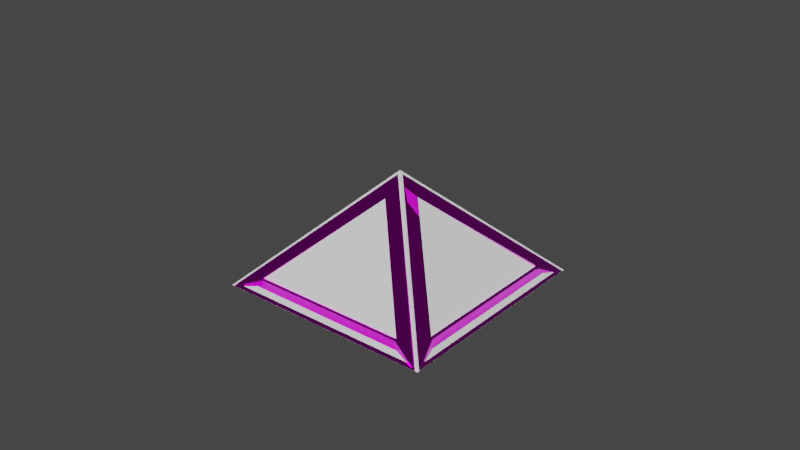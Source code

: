 # Source: DarthTriangleCommision.blend  (saved by Blender 3.2.14; exported with 4.5.12 LTS)
import bpy
from mathutils import Matrix  # noqa: F401  (used for matrix-valued properties, if any)

bpy.ops.wm.read_factory_settings(use_empty=True)
scene = bpy.context.scene
scene.name = 'TriangleBase3x3'

# ---- collections
col_seut__trianglebase3x3 = bpy.data.collections.new('SEUT (TriangleBase3x3)'); scene.collection.children.link(col_seut__trianglebase3x3)
col_main__trianglebase3x3 = bpy.data.collections.new('Main (TriangleBase3x3)'); col_seut__trianglebase3x3.children.link(col_main__trianglebase3x3)
col_collision___main__trianglebase3x3 = bpy.data.collections.new('Collision - Main (TriangleBase3x3)'); col_seut__trianglebase3x3.children.link(col_collision___main__trianglebase3x3)
col_bs1__trianglebase3x3 = bpy.data.collections.new('BS1 (TriangleBase3x3)'); col_seut__trianglebase3x3.children.link(col_bs1__trianglebase3x3)
col_bs2__trianglebase3x3 = bpy.data.collections.new('BS2 (TriangleBase3x3)'); col_seut__trianglebase3x3.children.link(col_bs2__trianglebase3x3)
col_bs3__trianglebase3x3 = bpy.data.collections.new('BS3 (TriangleBase3x3)'); col_seut__trianglebase3x3.children.link(col_bs3__trianglebase3x3)
col_lod1__trianglebase3x3 = bpy.data.collections.new('LOD1 (TriangleBase3x3)'); col_seut__trianglebase3x3.children.link(col_lod1__trianglebase3x3)
col_lod2__trianglebase3x3 = bpy.data.collections.new('LOD2 (TriangleBase3x3)'); col_seut__trianglebase3x3.children.link(col_lod2__trianglebase3x3)
col_lod3__trianglebase3x3 = bpy.data.collections.new('LOD3 (TriangleBase3x3)'); col_seut__trianglebase3x3.children.link(col_lod3__trianglebase3x3)
col_bs1_lod1__trianglebase3x3 = bpy.data.collections.new('BS1_LOD1 (TriangleBase3x3)'); col_seut__trianglebase3x3.children.link(col_bs1_lod1__trianglebase3x3)

# ---- images (referenced by path relative to the original .blend; pixels are not part of the script)
import os
ASSET_DIR = os.environ.get("B2B_ASSET_DIR", "")  # directory of the original .blend (textures are referenced by path, not embedded)
HERE = os.path.dirname(os.path.abspath(__file__))  # packed textures are extracted next to this script under _unpacked/

def load_image(name, relpath, width, height, colorspace="sRGB"):
    """Load a texture the original file referenced (path relative to the .blend, or extracted next to this script)."""
    p = next((c for c in (os.path.join(HERE, relpath), os.path.join(ASSET_DIR, relpath)) if relpath and os.path.exists(c)), "")
    if p:
        img = bpy.data.images.load(p, check_existing=True)
        img.name = name
    else:  # same state as the original file: an image datablock whose file is absent (Cycles renders it pink)
        img = bpy.data.images.new(name, width, height)
        img.source = "FILE"
        img.filepath = "//" + (relpath or name)
    img.colorspace_settings.name = colorspace
    return img
img_paintedmetalcolorable_add = load_image('PaintedMetalColorable_add', 'Assets/Textures/Models/Cubes/PaintedMetalColorable_add.TIF', 1024, 1024, 'sRGB')
img_paintedmetalcolorable_ng = load_image('PaintedMetalColorable_ng', 'Assets/Textures/Models/Cubes/PaintedMetalColorable_ng.TIF', 1024, 1024, 'sRGB')
img_paintedmetalcolorable_cm = load_image('PaintedMetalColorable_cm', 'Assets/Textures/Models/Cubes/PaintedMetalColorable_cm.TIF', 1024, 1024, 'sRGB')
img_hydrogenthrusterinjector_cm = load_image('HydrogenThrusterInjector_cm', 'Assets/Textures/Models/Cubes/HydrogenThrusterInjector_cm.TIF', 1024, 1024, 'sRGB')
img_hydrogenthrusterinjector_ng = load_image('HydrogenThrusterInjector_ng', 'Assets/Textures/Models/Cubes/HydrogenThrusterInjector_ng.TIF', 1024, 1024, 'Non-Color')
img_paintedmetalcolorable_add_001 = load_image('PaintedMetalColorable_add.001', 'Assets/Textures/Models/Cubes/PaintedMetalColorable_add.TIF', 1024, 1024, 'sRGB')
img_paintedmetalcolorable_ng_001 = load_image('PaintedMetalColorable_ng.001', 'Assets/Textures/Models/Cubes/PaintedMetalColorable_ng.TIF', 1024, 1024, 'sRGB')
img_paintedmetalcolorable_cm_001 = load_image('PaintedMetalColorable_cm.001', 'Assets/Textures/Models/Cubes/PaintedMetalColorable_cm.TIF', 1024, 1024, 'sRGB')
img_emissivespectrumatlas_add = load_image('EmissiveSpectrumAtlas_add', 'Assets/Textures/Custom/enenra/EmissiveSpectrumAtlas_add.tif', 1024, 1024, 'sRGB')
img_emissivespectrumatlas_cm = load_image('EmissiveSpectrumAtlas_cm', 'Assets/Textures/Custom/enenra/EmissiveSpectrumAtlas_cm.tif', 1024, 1024, 'sRGB')
img_emissivespectrumatlas_ng = load_image('EmissiveSpectrumAtlas_ng', 'Assets/Textures/Custom/enenra/EmissiveSpectrumAtlas_ng.tif', 1024, 1024, 'sRGB')
img_emissivespectrumatlas_add_010 = load_image('EmissiveSpectrumAtlas_add.010', 'Assets/Textures/Custom/enenra/EmissiveSpectrumAtlas_add.tif', 1024, 1024, 'sRGB')
img_emissivespectrumatlas_cm_010 = load_image('EmissiveSpectrumAtlas_cm.010', 'Assets/Textures/Custom/enenra/EmissiveSpectrumAtlas_cm.tif', 1024, 1024, 'sRGB')
img_emissivespectrumatlas_ng_010 = load_image('EmissiveSpectrumAtlas_ng.010', 'Assets/Textures/Custom/enenra/EmissiveSpectrumAtlas_ng.tif', 1024, 1024, 'sRGB')

# ---- materials (node trees are filled in below, after node groups)
mat_heavysquareplate = bpy.data.materials.new('HeavySquarePlate')
mat_heavysquareplate.use_transparency_overlap = False
mat_heavysquareplate.show_transparent_back = False
mat_heavysquareplate.use_backface_culling = True
mat_heavysquareplate.use_transparent_shadow = False
mat_hydrogenthrusterinjector = bpy.data.materials.new('HydrogenThrusterInjector')
mat_hydrogenthrusterinjector.use_backface_culling = True
mat_hydrogenthrusterinjector.use_transparent_shadow = False
mat_paintedmetal_colorable_001 = bpy.data.materials.new('PaintedMetal_Colorable.001')
mat_paintedmetal_colorable_001.use_transparency_overlap = False
mat_paintedmetal_colorable_001.show_transparent_back = False
mat_paintedmetal_colorable_001.use_backface_culling = True
mat_paintedmetal_colorable_001.use_transparent_shadow = False
mat_emissivespectrumatlas = bpy.data.materials.new('EmissiveSpectrumAtlas')
mat_emissivespectrumatlas.surface_render_method = 'BLENDED'
mat_emissivespectrumatlas.blend_method = 'BLEND'
mat_emissivespectrumatlas.use_transparency_overlap = False
mat_emissivespectrumatlas.show_transparent_back = False
mat_emissivespectrumatlas.use_backface_culling = True
mat_emissivespectrumatlas.use_transparent_shadow = False
mat_emissivespectrumatlas_003 = bpy.data.materials.new('EmissiveSpectrumAtlas.003')
mat_emissivespectrumatlas_003.surface_render_method = 'BLENDED'
mat_emissivespectrumatlas_003.blend_method = 'BLEND'
mat_emissivespectrumatlas_003.use_transparency_overlap = False
mat_emissivespectrumatlas_003.show_transparent_back = False
mat_emissivespectrumatlas_003.use_backface_culling = True
mat_emissivespectrumatlas_003.use_transparent_shadow = False

# ---- node groups
ng_seut_node_group = bpy.data.node_groups.new('SEUT Node Group', 'ShaderNodeTree')
_s = ng_seut_node_group.interface.new_socket(name='BSDF', in_out='OUTPUT', socket_type='NodeSocketShader')
_s = ng_seut_node_group.interface.new_socket(name='CM Color', in_out='INPUT', socket_type='NodeSocketColor')
_s.hide_value = True
_s = ng_seut_node_group.interface.new_socket(name='CM Alpha', in_out='INPUT', socket_type='NodeSocketColor')
_s.hide_value = True
_s = ng_seut_node_group.interface.new_socket(name='ADD Color', in_out='INPUT', socket_type='NodeSocketColor')
_s.hide_value = True
_s = ng_seut_node_group.interface.new_socket(name='ADD Alpha', in_out='INPUT', socket_type='NodeSocketColor')
_s.hide_value = True
_s = ng_seut_node_group.interface.new_socket(name='NG Color', in_out='INPUT', socket_type='NodeSocketColor')
_s.hide_value = True
_s = ng_seut_node_group.interface.new_socket(name='NG Alpha', in_out='INPUT', socket_type='NodeSocketColor')
_s.hide_value = True
_s = ng_seut_node_group.interface.new_socket(name='AM Color', in_out='INPUT', socket_type='NodeSocketColor')
_s.default_value = (1.0, 1.0, 1.0, 1.0)
_s.hide_value = True
_s = ng_seut_node_group.interface.new_socket(name='Paint Color', in_out='INPUT', socket_type='NodeSocketColor')
_s.hide_value = True
_s = ng_seut_node_group.interface.new_socket(name='TM Switch', in_out='INPUT', socket_type='NodeSocketFloat')
_s.min_value = 0.0
_s.max_value = 1.0
_s.hide_value = True
_s = ng_seut_node_group.interface.new_socket(name='Color Override', in_out='INPUT', socket_type='NodeSocketColor')
_s.hide_value = True
_s = ng_seut_node_group.interface.new_socket(name='Color Override Alpha', in_out='INPUT', socket_type='NodeSocketFloat')
_s.hide_value = True
_s = ng_seut_node_group.interface.new_socket(name='Color Overlay', in_out='INPUT', socket_type='NodeSocketColor')
_s.hide_value = True
_s = ng_seut_node_group.interface.new_socket(name='Color Overlay Alpha', in_out='INPUT', socket_type='NodeSocketFloat')
_s.hide_value = True
_s = ng_seut_node_group.interface.new_socket(name='Emission Strength', in_out='INPUT', socket_type='NodeSocketFloat')
_s.default_value = 5.0
_s.hide_value = True
_N = ng_seut_node_group.nodes; _L = ng_seut_node_group.links
n0 = _N.new('NodeGroupOutput'); n0.name = 'Group Output'; n0.location = (500, 0)
n0.label = 'Output'
n1 = _N.new('ShaderNodeBsdfPrincipled'); n1.name = 'Principled BSDF'; n1.location = (140, 0)
n1.label = 'Principled BSDF'
n1.distribution = 'GGX'
n1.subsurface_method = 'RANDOM_WALK_SKIN'
n1.inputs[3].default_value = 1.45
n2 = _N.new('ShaderNodeMix'); n2.name = 'Mix (Legacy)'; n2.location = (-280, 240)
n2.label = 'Switch Alpha'
n2.data_type = 'RGBA'
n2.clamp_result = True
n3 = _N.new('ShaderNodeMix'); n3.name = 'Mix (Legacy).001'; n3.location = (-100, 440)
n3.label = 'Switch Color'
n3.data_type = 'RGBA'
n3.clamp_result = True
n4 = _N.new('ShaderNodeMix'); n4.name = 'Mix (Legacy).002'; n4.location = (-280, 440)
n4.label = 'Color Overlay'
n4.data_type = 'RGBA'
n4.blend_type = 'OVERLAY'
n5 = _N.new('ShaderNodeMix'); n5.name = 'Mix (Legacy).003'; n5.location = (-460, 240)
n5.label = 'Color Override'
n5.data_type = 'RGBA'
n6 = _N.new('ShaderNodeMix'); n6.name = 'Mix (Legacy).004'; n6.location = (-688, 0)
n6.label = 'Add AO'
n6.data_type = 'RGBA'
n6.blend_type = 'MULTIPLY'
n6.clamp_result = True
n7 = _N.new('ShaderNodeInvert'); n7.name = 'Invert'; n7.location = (-688, -231)
n7.label = 'Gloss to Roughness'
n8 = _N.new('ShaderNodeMix'); n8.name = 'Mix (Legacy).005'; n8.location = (-688, -370)
n8.label = 'Emission Color'
n8.data_type = 'RGBA'
n9 = _N.new('ShaderNodeNormalMap'); n9.name = 'Normal Map'; n9.location = (-688, -600)
n9.label = 'Normal Map'
n10 = _N.new('ShaderNodeMath'); n10.name = 'Math'; n10.location = (-962, 0)
n10.label = 'ADD Switch'
n10.operation = 'CEIL'
n10.use_clamp = True
n10.inputs[1].default_value = 1.0
n11 = _N.new('ShaderNodeMix'); n11.name = 'Mix (Legacy).006'; n11.location = (-962, -211)
n11.label = 'Add Paint'
n11.data_type = 'RGBA'
n11.blend_type = 'COLOR'
n12 = _N.new('ShaderNodeMath'); n12.name = 'Math.001'; n12.location = (-962, -442)
n12.label = 'Emission Switch'
n12.operation = 'GREATER_THAN'
n12.use_clamp = True
n12.inputs[1].default_value = 0.1
n13 = _N.new('ShaderNodeSeparateColor'); n13.name = 'Separate RGB (Legacy)'; n13.location = (-1238, 0)
n13.label = 'Separate RGB'
n14 = _N.new('ShaderNodeMath'); n14.name = 'Math.002'; n14.location = (-460, 440)
n14.label = 'Restrict to Alpha'
n15 = _N.new('ShaderNodeInvert'); n15.name = 'Invert.001'; n15.location = (-640, 440)
n15.label = 'Invert Alpha'
n16 = _N.new('NodeGroupInput'); n16.name = 'Group Input'; n16.location = (-1512, 0)
n16.label = 'Input'
_L.new(n2.outputs[2], n1.inputs[4])
_L.new(n3.outputs[2], n1.inputs[0])
_L.new(n4.outputs[2], n3.inputs[7])
_L.new(n5.outputs[2], n4.inputs[6])
_L.new(n6.outputs[2], n5.inputs[6])
_L.new(n6.outputs[2], n3.inputs[6])
_L.new(n7.outputs[0], n1.inputs[2])
_L.new(n8.outputs[2], n1.inputs[27])
_L.new(n9.outputs[0], n1.inputs[5])
_L.new(n10.outputs[0], n6.inputs[0])
_L.new(n11.outputs[2], n6.inputs[6])
_L.new(n11.outputs[2], n8.inputs[7])
_L.new(n12.outputs[0], n8.inputs[0])
_L.new(n13.outputs[0], n6.inputs[7])
_L.new(n13.outputs[1], n12.inputs[0])
_L.new(n13.outputs[1], n8.inputs[6])
_L.new(n14.outputs[0], n4.inputs[0])
_L.new(n15.outputs[0], n14.inputs[1])
_L.new(n16.outputs[0], n11.inputs[6])
_L.new(n16.outputs[1], n1.inputs[1])
_L.new(n16.outputs[1], n2.inputs[7])
_L.new(n16.outputs[2], n13.inputs[0])
_L.new(n16.outputs[2], n10.inputs[0])
_L.new(n16.outputs[3], n11.inputs[0])
_L.new(n16.outputs[4], n9.inputs[1])
_L.new(n16.outputs[5], n7.inputs[1])
_L.new(n16.outputs[6], n2.inputs[6])
_L.new(n16.outputs[6], n15.inputs[1])
_L.new(n16.outputs[7], n11.inputs[7])
_L.new(n16.outputs[8], n3.inputs[0])
_L.new(n16.outputs[8], n2.inputs[0])
_L.new(n16.outputs[9], n5.inputs[7])
_L.new(n16.outputs[10], n5.inputs[0])
_L.new(n16.outputs[11], n4.inputs[7])
_L.new(n16.outputs[12], n14.inputs[0])
_L.new(n16.outputs[13], n1.inputs[28])
_L.new(n1.outputs[0], n0.inputs[0])
n0.is_active_output = True
ng_seut_node_group_001 = bpy.data.node_groups.new('SEUT Node Group.001', 'ShaderNodeTree')
_s = ng_seut_node_group_001.interface.new_socket(name='BSDF', in_out='OUTPUT', socket_type='NodeSocketShader')
_s = ng_seut_node_group_001.interface.new_socket(name='CM Color', in_out='INPUT', socket_type='NodeSocketColor')
_s.hide_value = True
_s = ng_seut_node_group_001.interface.new_socket(name='CM Alpha', in_out='INPUT', socket_type='NodeSocketColor')
_s.hide_value = True
_s = ng_seut_node_group_001.interface.new_socket(name='ADD Color', in_out='INPUT', socket_type='NodeSocketColor')
_s.hide_value = True
_s = ng_seut_node_group_001.interface.new_socket(name='ADD Alpha', in_out='INPUT', socket_type='NodeSocketColor')
_s.hide_value = True
_s = ng_seut_node_group_001.interface.new_socket(name='NG Color', in_out='INPUT', socket_type='NodeSocketColor')
_s.hide_value = True
_s = ng_seut_node_group_001.interface.new_socket(name='NG Alpha', in_out='INPUT', socket_type='NodeSocketColor')
_s.hide_value = True
_s = ng_seut_node_group_001.interface.new_socket(name='AM Color', in_out='INPUT', socket_type='NodeSocketColor')
_s.default_value = (1.0, 1.0, 1.0, 1.0)
_s.hide_value = True
_s = ng_seut_node_group_001.interface.new_socket(name='Paint Color', in_out='INPUT', socket_type='NodeSocketColor')
_s.hide_value = True
_s = ng_seut_node_group_001.interface.new_socket(name='TM Switch', in_out='INPUT', socket_type='NodeSocketFloat')
_s.min_value = 0.0
_s.max_value = 1.0
_s.hide_value = True
_s = ng_seut_node_group_001.interface.new_socket(name='Color Override', in_out='INPUT', socket_type='NodeSocketColor')
_s.hide_value = True
_s = ng_seut_node_group_001.interface.new_socket(name='Color Override Alpha', in_out='INPUT', socket_type='NodeSocketFloat')
_s.hide_value = True
_s = ng_seut_node_group_001.interface.new_socket(name='Color Overlay', in_out='INPUT', socket_type='NodeSocketColor')
_s.hide_value = True
_s = ng_seut_node_group_001.interface.new_socket(name='Color Overlay Alpha', in_out='INPUT', socket_type='NodeSocketFloat')
_s.hide_value = True
_s = ng_seut_node_group_001.interface.new_socket(name='Emission Strength', in_out='INPUT', socket_type='NodeSocketFloat')
_s.default_value = 5.0
_s.hide_value = True
_N = ng_seut_node_group_001.nodes; _L = ng_seut_node_group_001.links
n0 = _N.new('NodeGroupOutput'); n0.name = 'Group Output'; n0.location = (500, 0)
n0.label = 'Output'
n1 = _N.new('ShaderNodeBsdfPrincipled'); n1.name = 'Principled BSDF'; n1.location = (140, 0)
n1.label = 'Principled BSDF'
n1.distribution = 'GGX'
n1.subsurface_method = 'RANDOM_WALK_SKIN'
n1.inputs[3].default_value = 1.45
n2 = _N.new('ShaderNodeMix'); n2.name = 'Mix (Legacy)'; n2.location = (-280, 240)
n2.label = 'Switch Alpha'
n2.data_type = 'RGBA'
n2.clamp_result = True
n3 = _N.new('ShaderNodeMix'); n3.name = 'Mix (Legacy).001'; n3.location = (-100, 440)
n3.label = 'Switch Color'
n3.data_type = 'RGBA'
n3.clamp_result = True
n4 = _N.new('ShaderNodeMix'); n4.name = 'Mix (Legacy).002'; n4.location = (-280, 440)
n4.label = 'Color Overlay'
n4.data_type = 'RGBA'
n4.blend_type = 'OVERLAY'
n5 = _N.new('ShaderNodeMix'); n5.name = 'Mix (Legacy).003'; n5.location = (-460, 240)
n5.label = 'Color Override'
n5.data_type = 'RGBA'
n6 = _N.new('ShaderNodeMix'); n6.name = 'Mix (Legacy).004'; n6.location = (-688, 0)
n6.label = 'Add AO'
n6.data_type = 'RGBA'
n6.blend_type = 'MULTIPLY'
n6.clamp_result = True
n7 = _N.new('ShaderNodeInvert'); n7.name = 'Invert'; n7.location = (-688, -231)
n7.label = 'Gloss to Roughness'
n8 = _N.new('ShaderNodeMix'); n8.name = 'Mix (Legacy).005'; n8.location = (-688, -370)
n8.label = 'Emission Color'
n8.data_type = 'RGBA'
n9 = _N.new('ShaderNodeNormalMap'); n9.name = 'Normal Map'; n9.location = (-688, -600)
n9.label = 'Normal Map'
n10 = _N.new('ShaderNodeMath'); n10.name = 'Math'; n10.location = (-962, 0)
n10.label = 'ADD Switch'
n10.operation = 'CEIL'
n10.use_clamp = True
n10.inputs[1].default_value = 1.0
n11 = _N.new('ShaderNodeMix'); n11.name = 'Mix (Legacy).006'; n11.location = (-962, -211)
n11.label = 'Add Paint'
n11.data_type = 'RGBA'
n11.blend_type = 'COLOR'
n12 = _N.new('ShaderNodeMath'); n12.name = 'Math.001'; n12.location = (-962, -442)
n12.label = 'Emission Switch'
n12.operation = 'GREATER_THAN'
n12.use_clamp = True
n12.inputs[1].default_value = 0.1
n13 = _N.new('ShaderNodeSeparateColor'); n13.name = 'Separate RGB (Legacy)'; n13.location = (-1238, 0)
n13.label = 'Separate RGB'
n14 = _N.new('ShaderNodeMath'); n14.name = 'Math.002'; n14.location = (-460, 440)
n14.label = 'Restrict to Alpha'
n15 = _N.new('ShaderNodeInvert'); n15.name = 'Invert.001'; n15.location = (-640, 440)
n15.label = 'Invert Alpha'
n16 = _N.new('NodeGroupInput'); n16.name = 'Group Input'; n16.location = (-1512, 0)
n16.label = 'Input'
_L.new(n2.outputs[2], n1.inputs[4])
_L.new(n3.outputs[2], n1.inputs[0])
_L.new(n4.outputs[2], n3.inputs[7])
_L.new(n5.outputs[2], n4.inputs[6])
_L.new(n6.outputs[2], n5.inputs[6])
_L.new(n6.outputs[2], n3.inputs[6])
_L.new(n7.outputs[0], n1.inputs[2])
_L.new(n8.outputs[2], n1.inputs[27])
_L.new(n9.outputs[0], n1.inputs[5])
_L.new(n10.outputs[0], n6.inputs[0])
_L.new(n11.outputs[2], n6.inputs[6])
_L.new(n11.outputs[2], n8.inputs[7])
_L.new(n12.outputs[0], n8.inputs[0])
_L.new(n13.outputs[0], n6.inputs[7])
_L.new(n13.outputs[1], n12.inputs[0])
_L.new(n13.outputs[1], n8.inputs[6])
_L.new(n14.outputs[0], n4.inputs[0])
_L.new(n15.outputs[0], n14.inputs[1])
_L.new(n16.outputs[0], n11.inputs[6])
_L.new(n16.outputs[1], n1.inputs[1])
_L.new(n16.outputs[1], n2.inputs[7])
_L.new(n16.outputs[2], n13.inputs[0])
_L.new(n16.outputs[2], n10.inputs[0])
_L.new(n16.outputs[3], n11.inputs[0])
_L.new(n16.outputs[4], n9.inputs[1])
_L.new(n16.outputs[5], n7.inputs[1])
_L.new(n16.outputs[6], n2.inputs[6])
_L.new(n16.outputs[6], n15.inputs[1])
_L.new(n16.outputs[7], n11.inputs[7])
_L.new(n16.outputs[8], n3.inputs[0])
_L.new(n16.outputs[8], n2.inputs[0])
_L.new(n16.outputs[9], n5.inputs[7])
_L.new(n16.outputs[10], n5.inputs[0])
_L.new(n16.outputs[11], n4.inputs[7])
_L.new(n16.outputs[12], n14.inputs[0])
_L.new(n16.outputs[13], n1.inputs[28])
_L.new(n1.outputs[0], n0.inputs[0])
n0.is_active_output = True
ng_seut_node_group_012 = bpy.data.node_groups.new('SEUT Node Group.012', 'ShaderNodeTree')
_s = ng_seut_node_group_012.interface.new_socket(name='BSDF', in_out='OUTPUT', socket_type='NodeSocketShader')
_s = ng_seut_node_group_012.interface.new_socket(name='CM Color', in_out='INPUT', socket_type='NodeSocketColor')
_s.hide_value = True
_s = ng_seut_node_group_012.interface.new_socket(name='CM Alpha', in_out='INPUT', socket_type='NodeSocketColor')
_s.hide_value = True
_s = ng_seut_node_group_012.interface.new_socket(name='ADD Color', in_out='INPUT', socket_type='NodeSocketColor')
_s.hide_value = True
_s = ng_seut_node_group_012.interface.new_socket(name='ADD Alpha', in_out='INPUT', socket_type='NodeSocketColor')
_s.hide_value = True
_s = ng_seut_node_group_012.interface.new_socket(name='NG Color', in_out='INPUT', socket_type='NodeSocketColor')
_s.hide_value = True
_s = ng_seut_node_group_012.interface.new_socket(name='NG Alpha', in_out='INPUT', socket_type='NodeSocketColor')
_s.hide_value = True
_s = ng_seut_node_group_012.interface.new_socket(name='AM Color', in_out='INPUT', socket_type='NodeSocketColor')
_s.default_value = (1.0, 1.0, 1.0, 1.0)
_s.hide_value = True
_s = ng_seut_node_group_012.interface.new_socket(name='Paint Color', in_out='INPUT', socket_type='NodeSocketColor')
_s.hide_value = True
_s = ng_seut_node_group_012.interface.new_socket(name='TM Switch', in_out='INPUT', socket_type='NodeSocketFloat')
_s.min_value = 0.0
_s.max_value = 1.0
_s.hide_value = True
_s = ng_seut_node_group_012.interface.new_socket(name='Color Override', in_out='INPUT', socket_type='NodeSocketColor')
_s.hide_value = True
_s = ng_seut_node_group_012.interface.new_socket(name='Color Override Alpha', in_out='INPUT', socket_type='NodeSocketFloat')
_s.hide_value = True
_s = ng_seut_node_group_012.interface.new_socket(name='Color Overlay', in_out='INPUT', socket_type='NodeSocketColor')
_s.hide_value = True
_s = ng_seut_node_group_012.interface.new_socket(name='Color Overlay Alpha', in_out='INPUT', socket_type='NodeSocketFloat')
_s.hide_value = True
_s = ng_seut_node_group_012.interface.new_socket(name='Emission Strength', in_out='INPUT', socket_type='NodeSocketFloat')
_s.default_value = 5.0
_s.hide_value = True
_N = ng_seut_node_group_012.nodes; _L = ng_seut_node_group_012.links
n0 = _N.new('NodeGroupOutput'); n0.name = 'Group Output'; n0.location = (500, 0)
n0.label = 'Output'
n1 = _N.new('ShaderNodeBsdfPrincipled'); n1.name = 'Principled BSDF'; n1.location = (140, 0)
n1.label = 'Principled BSDF'
n1.distribution = 'GGX'
n1.subsurface_method = 'RANDOM_WALK_SKIN'
n1.inputs[3].default_value = 1.45
n2 = _N.new('ShaderNodeMix'); n2.name = 'Mix (Legacy)'; n2.location = (-280, 240)
n2.label = 'Switch Alpha'
n2.data_type = 'RGBA'
n2.clamp_result = True
n3 = _N.new('ShaderNodeMix'); n3.name = 'Mix (Legacy).001'; n3.location = (-100, 440)
n3.label = 'Switch Color'
n3.data_type = 'RGBA'
n3.clamp_result = True
n4 = _N.new('ShaderNodeMix'); n4.name = 'Mix (Legacy).002'; n4.location = (-280, 440)
n4.label = 'Color Overlay'
n4.data_type = 'RGBA'
n4.blend_type = 'OVERLAY'
n5 = _N.new('ShaderNodeMix'); n5.name = 'Mix (Legacy).003'; n5.location = (-460, 240)
n5.label = 'Color Override'
n5.data_type = 'RGBA'
n6 = _N.new('ShaderNodeMix'); n6.name = 'Mix (Legacy).004'; n6.location = (-688, 0)
n6.label = 'Add AO'
n6.data_type = 'RGBA'
n6.blend_type = 'MULTIPLY'
n6.clamp_result = True
n7 = _N.new('ShaderNodeInvert'); n7.name = 'Invert'; n7.location = (-688, -231)
n7.label = 'Gloss to Roughness'
n8 = _N.new('ShaderNodeMix'); n8.name = 'Mix (Legacy).005'; n8.location = (-688, -370)
n8.label = 'Emission Color'
n8.data_type = 'RGBA'
n9 = _N.new('ShaderNodeNormalMap'); n9.name = 'Normal Map'; n9.location = (-688, -600)
n9.label = 'Normal Map'
n10 = _N.new('ShaderNodeMath'); n10.name = 'Math'; n10.location = (-962, 0)
n10.label = 'ADD Switch'
n10.operation = 'CEIL'
n10.use_clamp = True
n10.inputs[1].default_value = 1.0
n11 = _N.new('ShaderNodeMix'); n11.name = 'Mix (Legacy).006'; n11.location = (-962, -211)
n11.label = 'Add Paint'
n11.data_type = 'RGBA'
n11.blend_type = 'COLOR'
n12 = _N.new('ShaderNodeMath'); n12.name = 'Math.001'; n12.location = (-962, -442)
n12.label = 'Emission Switch'
n12.operation = 'GREATER_THAN'
n12.use_clamp = True
n12.inputs[1].default_value = 0.1
n13 = _N.new('ShaderNodeSeparateColor'); n13.name = 'Separate RGB (Legacy)'; n13.location = (-1238, 0)
n13.label = 'Separate RGB'
n14 = _N.new('ShaderNodeMath'); n14.name = 'Math.002'; n14.location = (-460, 440)
n14.label = 'Restrict to Alpha'
n15 = _N.new('ShaderNodeInvert'); n15.name = 'Invert.001'; n15.location = (-640, 440)
n15.label = 'Invert Alpha'
n16 = _N.new('NodeGroupInput'); n16.name = 'Group Input'; n16.location = (-1512, 0)
n16.label = 'Input'
_L.new(n2.outputs[2], n1.inputs[4])
_L.new(n3.outputs[2], n1.inputs[0])
_L.new(n4.outputs[2], n3.inputs[7])
_L.new(n5.outputs[2], n4.inputs[6])
_L.new(n6.outputs[2], n5.inputs[6])
_L.new(n6.outputs[2], n3.inputs[6])
_L.new(n7.outputs[0], n1.inputs[2])
_L.new(n8.outputs[2], n1.inputs[27])
_L.new(n9.outputs[0], n1.inputs[5])
_L.new(n10.outputs[0], n6.inputs[0])
_L.new(n11.outputs[2], n6.inputs[6])
_L.new(n11.outputs[2], n8.inputs[7])
_L.new(n12.outputs[0], n8.inputs[0])
_L.new(n13.outputs[0], n6.inputs[7])
_L.new(n13.outputs[1], n12.inputs[0])
_L.new(n13.outputs[1], n8.inputs[6])
_L.new(n14.outputs[0], n4.inputs[0])
_L.new(n15.outputs[0], n14.inputs[1])
_L.new(n16.outputs[0], n11.inputs[6])
_L.new(n16.outputs[1], n1.inputs[1])
_L.new(n16.outputs[1], n2.inputs[7])
_L.new(n16.outputs[2], n13.inputs[0])
_L.new(n16.outputs[2], n10.inputs[0])
_L.new(n16.outputs[3], n11.inputs[0])
_L.new(n16.outputs[4], n9.inputs[1])
_L.new(n16.outputs[5], n7.inputs[1])
_L.new(n16.outputs[6], n2.inputs[6])
_L.new(n16.outputs[6], n15.inputs[1])
_L.new(n16.outputs[7], n11.inputs[7])
_L.new(n16.outputs[8], n3.inputs[0])
_L.new(n16.outputs[8], n2.inputs[0])
_L.new(n16.outputs[9], n5.inputs[7])
_L.new(n16.outputs[10], n5.inputs[0])
_L.new(n16.outputs[11], n4.inputs[7])
_L.new(n16.outputs[12], n14.inputs[0])
_L.new(n16.outputs[13], n1.inputs[28])
_L.new(n1.outputs[0], n0.inputs[0])
n0.is_active_output = True

# ---- material node trees
mat_heavysquareplate.use_nodes = True; mat_heavysquareplate.node_tree.nodes.clear()
_N = mat_heavysquareplate.node_tree.nodes; _L = mat_heavysquareplate.node_tree.links
n0 = _N.new('ShaderNodeOutputMaterial'); n0.name = 'Material Output.001'; n0.location = (250, 173)
n1 = _N.new('ShaderNodeTexImage'); n1.name = 'ADD'; n1.location = (-420, 120)
n1.label = 'ADD'
n1.image = img_paintedmetalcolorable_add
n2 = _N.new('ShaderNodeTexImage'); n2.name = 'NG'; n2.location = (-420, -140)
n2.label = 'NG'
n2.image = img_paintedmetalcolorable_ng
n3 = _N.new('ShaderNodeGroup'); n3.name = 'SEUT_NODE_GROUP'; n3.location = (-25, 173)
n3.node_tree = ng_seut_node_group
n3.inputs[6].default_value = (1.0, 1.0, 1.0, 1.0)
n3.inputs[8].default_value = 0.0
n3.inputs[9].default_value = (0.0, 0.0, 0.0, 1.0)
n3.inputs[10].default_value = 0.0
n3.inputs[11].default_value = (0.0, 0.0, 0.0, 1.0)
n3.inputs[12].default_value = 0.0
n3.inputs[13].default_value = 0.0
n4 = _N.new('ShaderNodeRGB'); n4.name = 'Paint Color'; n4.location = (-320, -660)
n4.label = 'Paint Color'
n4.outputs[0].default_value = (0.5, 0.5, 0.5, 1.0)
n5 = _N.new('ShaderNodeTexImage'); n5.name = 'CM'; n5.location = (-420, 380)
n5.label = 'CM'
n5.image = img_paintedmetalcolorable_cm
_L.new(n5.outputs[0], n3.inputs[0])
_L.new(n5.outputs[1], n3.inputs[1])
_L.new(n2.outputs[0], n3.inputs[4])
_L.new(n2.outputs[1], n3.inputs[5])
_L.new(n1.outputs[0], n3.inputs[2])
_L.new(n1.outputs[1], n3.inputs[3])
_L.new(n4.outputs[0], n3.inputs[7])
_L.new(n3.outputs[0], n0.inputs[0])
n0.is_active_output = True
mat_hydrogenthrusterinjector.use_nodes = True; mat_hydrogenthrusterinjector.node_tree.nodes.clear()
_N = mat_hydrogenthrusterinjector.node_tree.nodes; _L = mat_hydrogenthrusterinjector.node_tree.links
n0 = _N.new('ShaderNodeGroup'); n0.name = 'SEUT_NODE_GROUP'; n0.location = (-25, 173)
n0.node_tree = ng_seut_node_group
n0.inputs[2].default_value = (0.0, 0.0, 0.0, 1.0)
n0.inputs[3].default_value = (0.0, 0.0, 0.0, 1.0)
n0.inputs[6].default_value = (1.0, 1.0, 1.0, 1.0)
n0.inputs[8].default_value = 0.0
n0.inputs[9].default_value = (0.0, 0.0, 0.0, 1.0)
n0.inputs[10].default_value = 0.0
n0.inputs[11].default_value = (0.0, 0.0, 0.0, 1.0)
n0.inputs[12].default_value = 0.0
n0.inputs[13].default_value = 0.0
n1 = _N.new('ShaderNodeTexImage'); n1.name = 'CM'; n1.location = (-420, 380)
n1.label = 'CM'
n1.image = img_hydrogenthrusterinjector_cm
n2 = _N.new('ShaderNodeTexImage'); n2.name = 'NG'; n2.location = (-420, -140)
n2.label = 'NG'
n2.image = img_hydrogenthrusterinjector_ng
n3 = _N.new('ShaderNodeRGB'); n3.name = 'Paint Color'; n3.location = (-320, -660)
n3.label = 'Paint Color'
n3.outputs[0].default_value = (0.5, 0.5, 0.5, 1.0)
n4 = _N.new('ShaderNodeOutputMaterial'); n4.name = 'Material Output'; n4.location = (250, 173)
_L.new(n1.outputs[0], n0.inputs[0])
_L.new(n1.outputs[1], n0.inputs[1])
_L.new(n2.outputs[0], n0.inputs[4])
_L.new(n2.outputs[1], n0.inputs[5])
_L.new(n3.outputs[0], n0.inputs[7])
_L.new(n0.outputs[0], n4.inputs[0])
n4.is_active_output = True
mat_paintedmetal_colorable_001.use_nodes = True; mat_paintedmetal_colorable_001.node_tree.nodes.clear()
_N = mat_paintedmetal_colorable_001.node_tree.nodes; _L = mat_paintedmetal_colorable_001.node_tree.links
n0 = _N.new('ShaderNodeOutputMaterial'); n0.name = 'Material Output.001'; n0.location = (250, 173)
n1 = _N.new('ShaderNodeTexImage'); n1.name = 'ADD'; n1.location = (-420, 120)
n1.label = 'ADD'
n1.image = img_paintedmetalcolorable_add_001
n2 = _N.new('ShaderNodeTexImage'); n2.name = 'NG'; n2.location = (-420, -140)
n2.label = 'NG'
n2.image = img_paintedmetalcolorable_ng_001
n3 = _N.new('ShaderNodeGroup'); n3.name = 'SEUT_NODE_GROUP'; n3.location = (-25, 173)
n3.node_tree = ng_seut_node_group_001
n3.inputs[6].default_value = (1.0, 1.0, 1.0, 1.0)
n3.inputs[8].default_value = 0.0
n3.inputs[9].default_value = (0.0, 0.0, 0.0, 1.0)
n3.inputs[10].default_value = 0.0
n3.inputs[11].default_value = (0.0, 0.0, 0.0, 1.0)
n3.inputs[12].default_value = 0.0
n3.inputs[13].default_value = 0.0
n4 = _N.new('ShaderNodeRGB'); n4.name = 'Paint Color'; n4.location = (-320, -660)
n4.label = 'Paint Color'
n4.outputs[0].default_value = (0.5, 0.5, 0.5, 1.0)
n5 = _N.new('ShaderNodeTexImage'); n5.name = 'CM'; n5.location = (-420, 380)
n5.label = 'CM'
n5.image = img_paintedmetalcolorable_cm_001
_L.new(n5.outputs[0], n3.inputs[0])
_L.new(n5.outputs[1], n3.inputs[1])
_L.new(n2.outputs[0], n3.inputs[4])
_L.new(n2.outputs[1], n3.inputs[5])
_L.new(n1.outputs[0], n3.inputs[2])
_L.new(n1.outputs[1], n3.inputs[3])
_L.new(n4.outputs[0], n3.inputs[7])
_L.new(n3.outputs[0], n0.inputs[0])
n0.is_active_output = True
mat_emissivespectrumatlas.use_nodes = True; mat_emissivespectrumatlas.node_tree.nodes.clear()
_N = mat_emissivespectrumatlas.node_tree.nodes; _L = mat_emissivespectrumatlas.node_tree.links
n0 = _N.new('ShaderNodeOutputMaterial'); n0.name = 'Material Output.001'; n0.location = (250, 173)
n1 = _N.new('ShaderNodeTexImage'); n1.name = 'ADD'; n1.location = (-420, 120)
n1.label = 'ADD'
n1.image = img_emissivespectrumatlas_add
n2 = _N.new('ShaderNodeTexImage'); n2.name = 'CM'; n2.location = (-420, 380)
n2.label = 'CM'
n2.image = img_emissivespectrumatlas_cm
n3 = _N.new('ShaderNodeGroup'); n3.name = 'Group'; n3.location = (0, 260)
n3.node_tree = ng_seut_node_group
n3.inputs[6].default_value = (1.0, 1.0, 1.0, 1.0)
n3.inputs[8].default_value = 0.0
n3.inputs[9].default_value = (0.0, 0.0, 0.0, 1.0)
n3.inputs[10].default_value = 0.0
n3.inputs[11].default_value = (0.0, 0.0, 0.0, 1.0)
n3.inputs[12].default_value = 0.0
n3.inputs[13].default_value = 5.0
n4 = _N.new('ShaderNodeTexImage'); n4.name = 'NG'; n4.location = (-420, -140)
n4.label = 'NG'
n4.image = img_emissivespectrumatlas_ng
n5 = _N.new('ShaderNodeRGB'); n5.name = 'Paint Color'; n5.location = (-320, -660)
n5.label = 'Paint Color'
n5.outputs[0].default_value = (0.5, 0.5, 0.5, 1.0)
_L.new(n2.outputs[0], n3.inputs[0])
_L.new(n2.outputs[1], n3.inputs[1])
_L.new(n1.outputs[0], n3.inputs[2])
_L.new(n1.outputs[1], n3.inputs[3])
_L.new(n4.outputs[0], n3.inputs[4])
_L.new(n4.outputs[1], n3.inputs[5])
_L.new(n5.outputs[0], n3.inputs[7])
_L.new(n3.outputs[0], n0.inputs[0])
n0.is_active_output = True
mat_emissivespectrumatlas_003.use_nodes = True; mat_emissivespectrumatlas_003.node_tree.nodes.clear()
_N = mat_emissivespectrumatlas_003.node_tree.nodes; _L = mat_emissivespectrumatlas_003.node_tree.links
n0 = _N.new('ShaderNodeOutputMaterial'); n0.name = 'Material Output.001'; n0.location = (250, 173)
n1 = _N.new('ShaderNodeTexImage'); n1.name = 'ADD'; n1.location = (-420, 120)
n1.label = 'ADD'
n1.image = img_emissivespectrumatlas_add_010
n2 = _N.new('ShaderNodeTexImage'); n2.name = 'CM'; n2.location = (-420, 380)
n2.label = 'CM'
n2.image = img_emissivespectrumatlas_cm_010
n3 = _N.new('ShaderNodeGroup'); n3.name = 'Group'; n3.location = (0, 260)
n3.node_tree = ng_seut_node_group_012
n3.inputs[6].default_value = (1.0, 1.0, 1.0, 1.0)
n3.inputs[8].default_value = 0.0
n3.inputs[9].default_value = (0.0, 0.0, 0.0, 1.0)
n3.inputs[10].default_value = 0.0
n3.inputs[11].default_value = (0.0, 0.0, 0.0, 1.0)
n3.inputs[12].default_value = 0.0
n3.inputs[13].default_value = 5.0
n4 = _N.new('ShaderNodeTexImage'); n4.name = 'NG'; n4.location = (-420, -140)
n4.label = 'NG'
n4.image = img_emissivespectrumatlas_ng_010
n5 = _N.new('ShaderNodeRGB'); n5.name = 'Paint Color'; n5.location = (-320, -660)
n5.label = 'Paint Color'
n5.outputs[0].default_value = (0.5, 0.5, 0.5, 1.0)
_L.new(n2.outputs[0], n3.inputs[0])
_L.new(n2.outputs[1], n3.inputs[1])
_L.new(n1.outputs[0], n3.inputs[2])
_L.new(n1.outputs[1], n3.inputs[3])
_L.new(n4.outputs[0], n3.inputs[4])
_L.new(n4.outputs[1], n3.inputs[5])
_L.new(n5.outputs[0], n3.inputs[7])
_L.new(n3.outputs[0], n0.inputs[0])
n0.is_active_output = True

# ---- world
world_world_001 = bpy.data.worlds.new('World.001'); scene.world = world_world_001
world_world_001.use_nodes = True; world_world_001.node_tree.nodes.clear()
_N = world_world_001.node_tree.nodes; _L = world_world_001.node_tree.links
n0 = _N.new('ShaderNodeOutputWorld'); n0.name = 'World Output'; n0.location = (300, 300)
n1 = _N.new('ShaderNodeBackground'); n1.name = 'Background'; n1.location = (10, 300)
n1.inputs[0].default_value = (0.05088, 0.05088, 0.05088, 1.0)
_L.new(n1.outputs[0], n0.inputs[0])
n0.is_active_output = True
world_world_001.color = (0.05088, 0.05088, 0.05088)
world_world_001.use_sun_shadow = False
world_world_001.sun_shadow_jitter_overblur = 0.0

# ---- meshes
me_cone_006 = bpy.data.meshes.new('Cone.006')
me_cone_006.from_pydata([(-0.2337, -2.033, -0.6037), (-0.2337, -0.2337, 1.124), (-2.033, -0.2337, -0.6037), (0.2337, -0.2337, 1.124), (0.2337, -2.033, -0.6037), (2.033, -0.2337, -0.6037), (0.2337, 0.2337, 1.124), (2.033, 0.2337, -0.6037), (0.2337, 2.033, -0.6037), (-0.2337, 0.2337, 1.124), (-0.2337, 2.033, -0.6037), (-2.033, 0.2337, -0.6037), (-0.03952, 2.421, -0.8571), (0.03952, 2.421, -0.8571), (0.03114, 2.469, -0.9086), (-0.03114, 2.469, -0.9086), (2.421, 0.03952, -0.8571), (2.421, -0.03952, -0.8571), (2.469, -0.03114, -0.9086), (2.469, 0.03114, -0.9086), (-0.03114, -2.469, -0.9086), (0.03114, -2.469, -0.9086), (-2.421, -0.03952, -0.8571), (-2.421, 0.03952, -0.8571), (-2.469, 0.03114, -0.9086), (-2.469, -0.03114, -0.9086), (-0.03596, 0.03596, 1.519), (-0.03596, -0.03596, 1.519), (0.03596, 0.03596, 1.519), (0.03596, -0.03596, 1.519), (-0.03952, -2.421, -0.8571), (0.03952, -2.421, -0.8571), (-0.06358, 2.414, -0.8788), (-2.414, 0.06358, -0.8788), (-2.036, 0.2518, -0.6321), (-0.2518, 2.036, -0.6321), (0.06358, -2.414, -0.8788), (2.414, -0.06358, -0.8788), (2.036, -0.2518, -0.6321), (0.2518, -2.036, -0.6321), (-2.414, -0.06358, -0.8788), (-0.06358, -2.414, -0.8788), (-0.2518, -2.036, -0.6321), (-2.036, -0.2518, -0.6321), (2.414, 0.06358, -0.8788), (0.06358, 2.414, -0.8788), (0.2518, 2.036, -0.6321), (2.036, 0.2518, -0.6321), (-0.2042, 2.192, -0.8177), (-2.192, 0.2042, -0.8177), (-2.032, 0.284, -0.7131), (-0.284, 2.032, -0.7131), (0.2042, -2.192, -0.8177), (2.192, -0.2042, -0.8177), (2.032, -0.284, -0.7131), (0.284, -2.032, -0.7131), (-2.192, -0.2042, -0.8177), (-0.2042, -2.192, -0.8177), (-0.284, -2.032, -0.7131), (-2.032, -0.284, -0.7131), (2.192, 0.2042, -0.8177), (0.2042, 2.192, -0.8177), (0.284, 2.032, -0.7131), (2.032, 0.284, -0.7131), (-0.01143, -1.815, -0.7738), (0.01678, -1.816, -0.7737), (0.01866, -1.786, -0.7846), (-0.01311, -1.786, -0.7846), (-0.01303, -0.01303, 0.9059), (-0.01303, 0.01303, 0.9059), (0.01303, 0.01303, 0.9059), (0.01303, -0.01303, 0.9059), (1.816, -0.01411, -0.7737), (1.816, 0.01411, -0.7737), (1.786, 0.01589, -0.7846), (1.786, -0.0159, -0.7846), (0.01411, 1.816, -0.7737), (-0.01411, 1.816, -0.7737), (-0.0159, 1.786, -0.7846), (0.01589, 1.786, -0.7846), (-1.816, 0.01678, -0.7737), (-1.815, -0.01143, -0.7738), (-1.786, -0.01311, -0.7846), (-1.786, 0.01866, -0.7846)], [], [(48, 49, 50, 51), (27, 22, 2, 1), (29, 31, 4, 3), (30, 27, 1, 0), (26, 9, 11, 23), (52, 53, 54, 55), (26, 12, 10, 9), (29, 3, 5, 17), (28, 16, 7, 6), (28, 6, 8, 13), (15, 14, 19, 18, 21, 20, 25, 24), (1, 2, 81, 68), (9, 10, 77, 69), (3, 4, 65, 71), (0, 1, 68, 64), (2, 0, 64, 67, 82, 81), (8, 6, 70, 76), (7, 8, 76, 79, 74, 73), (10, 11, 80, 83, 78, 77), (6, 7, 73, 70), (11, 9, 69, 80), (5, 3, 71, 72), (4, 5, 72, 75, 66, 65), (56, 57, 58, 59), (12, 13, 14, 15), (16, 17, 18, 19), (31, 30, 20, 21), (22, 23, 24, 25), (26, 27, 29, 28), (12, 26, 28, 13), (16, 28, 29, 17), (22, 27, 26, 23), (31, 29, 27, 30), (60, 61, 62, 63), (12, 15, 32), (15, 24, 33, 32), (24, 23, 33), (23, 11, 34, 33), (11, 10, 35, 34), (10, 12, 32, 35), (31, 21, 36), (21, 18, 37, 36), (18, 17, 37), (17, 5, 38, 37), (5, 4, 39, 38), (4, 31, 36, 39), (22, 25, 40), (25, 20, 41, 40), (20, 30, 41), (30, 0, 42, 41), (0, 2, 43, 42), (2, 22, 40, 43), (16, 19, 44), (19, 14, 45, 44), (14, 13, 45), (13, 8, 46, 45), (8, 7, 47, 46), (7, 16, 44, 47), (32, 33, 49, 48), (33, 34, 50, 49), (34, 35, 51, 50), (35, 32, 48, 51), (36, 37, 53, 52), (37, 38, 54, 53), (38, 39, 55, 54), (39, 36, 52, 55), (40, 41, 57, 56), (41, 42, 58, 57), (42, 43, 59, 58), (43, 40, 56, 59), (44, 45, 61, 60), (45, 46, 62, 61), (46, 47, 63, 62), (47, 44, 60, 63), (64, 65, 66, 67), (68, 69, 70, 71), (72, 73, 74, 75), (76, 77, 78, 79), (80, 81, 82, 83), (64, 68, 71, 65), (80, 69, 68, 81), (72, 71, 70, 73), (76, 70, 69, 77), (75, 74, 79, 78, 83, 82, 67, 66)])
me_cone_006.polygons.foreach_set('material_index', [1, 0, 0, 0, 0, 1, 0, 0, 0, 0, 0, 0, 0, 0, 0, 0, 0, 0, 0, 0, 0, 0, 0, 1, 0, 0, 0, 0, 0, 0, 0, 0, 0, 1, 0, 0, 0, 0, 0, 0, 0, 0, 0, 0, 0, 0, 0, 0, 0, 0, 0, 0, 0, 0, 0, 0, 0, 0, 0, 0, 0, 0, 0, 0, 0, 0, 0, 0, 0, 0, 0, 0, 0, 0, 0, 0, 0, 0, 0, 0, 0, 0, 0, 0])
_uv = me_cone_006.uv_layers.new(name='UVMap')
_uv.uv.foreach_set('vector', [0.3481, 0.9978, -0.04541, 0.7628, -0.02611, 0.8024, 0.32, 1.009, 0.4982, 0.4982, 0.3789, 0.498, 0.3984, 0.4883, 0.4883, 0.4883, 0.5018, 0.4982, 0.502, 0.3789, 0.5117, 0.3984, 0.5117, 0.4883, 0.498, 0.3789, 0.4982, 0.4982, 0.4883, 0.4883, 0.4883, 0.3984, 0.4982, 0.5018, 0.4883, 0.5117, 0.3984, 0.5117, 0.3789, 0.502, -0.0389, 0.7667, 0.3547, 1.002, 0.3106, 1.003, -0.03546, 0.7968, 0.4982, 0.5018, 0.498, 0.621, 0.4883, 0.6016, 0.4883, 0.5117, 0.5018, 0.4982, 0.5117, 0.4883, 0.6016, 0.4883, 0.621, 0.498, 0.5018, 0.5018, 0.621, 0.502, 0.6016, 0.5117, 0.5117, 0.5117, 0.5018, 0.5018, 0.5117, 0.5117, 0.5117, 0.6016, 0.502, 0.621, 0.5345, 0.5354, 0.5354, 0.5345, 0.5354, 0.4655, 0.5345, 0.4646, 0.4655, 0.4646, 0.4646, 0.4655, 0.4646, 0.5345, 0.4655, 0.5354, 0.4883, 0.5779, 0.3984, 0.4915, 0.4092, 0.483, 0.4993, 0.567, 0.5117, 0.5779, 0.6016, 0.4915, 0.5908, 0.483, 0.5006, 0.567, 0.4883, 0.5779, 0.3984, 0.4915, 0.4092, 0.483, 0.4993, 0.567, 0.3984, 0.4915, 0.4883, 0.5779, 0.4993, 0.567, 0.4092, 0.483, 0.3984, 0.4883, 0.4883, 0.3984, 0.4994, 0.4092, 0.4993, 0.4107, 0.4107, 0.4993, 0.4092, 0.4994, 0.6016, 0.4915, 0.5117, 0.5779, 0.5006, 0.567, 0.5908, 0.483, 0.6016, 0.5117, 0.5117, 0.6016, 0.5007, 0.5908, 0.5008, 0.5893, 0.5893, 0.5008, 0.5908, 0.5007, 0.4883, 0.6016, 0.3984, 0.5117, 0.4092, 0.5008, 0.4107, 0.5009, 0.4992, 0.5893, 0.4993, 0.5908, 0.5117, 0.5779, 0.6016, 0.4915, 0.5908, 0.483, 0.5006, 0.567, 0.3984, 0.4915, 0.4883, 0.5779, 0.4993, 0.567, 0.4092, 0.483, 0.6016, 0.4915, 0.5117, 0.5779, 0.5006, 0.567, 0.5908, 0.483, 0.5117, 0.3984, 0.6016, 0.4883, 0.5908, 0.4993, 0.5893, 0.4992, 0.5009, 0.4107, 0.5008, 0.4092, 0.3481, 0.9978, -0.04541, 0.7628, -0.02611, 0.8024, 0.32, 1.009, 0.498, 0.4789, 0.502, 0.4789, 0.5016, 0.4763, 0.4984, 0.4763, 0.502, 0.4789, 0.498, 0.4789, 0.4984, 0.4763, 0.5016, 0.4763, 0.502, 0.4789, 0.498, 0.4789, 0.4984, 0.4763, 0.5016, 0.4763, 0.498, 0.4789, 0.502, 0.4789, 0.5016, 0.4763, 0.4984, 0.4763, 0.4982, 0.5018, 0.4982, 0.4982, 0.5018, 0.4982, 0.5018, 0.5018, 0.498, 0.621, 0.4982, 0.5018, 0.5018, 0.5018, 0.502, 0.621, 0.621, 0.502, 0.5018, 0.5018, 0.5018, 0.4982, 0.621, 0.498, 0.3789, 0.498, 0.4982, 0.4982, 0.4982, 0.5018, 0.3789, 0.502, 0.502, 0.3789, 0.5018, 0.4982, 0.4982, 0.4982, 0.498, 0.3789, 0.3547, 1.002, -0.0389, 0.7667, -0.03546, 0.7968, 0.3106, 1.003, 0.621, 0.4789, 0.6234, 0.4763, 0.6207, 0.4778, 0.4994, 0.4998, 0.4506, 0.4998, 0.4517, 0.5004, 0.4987, 0.5004, 0.3766, 0.4763, 0.3789, 0.4789, 0.3793, 0.4778, 0.502, 0.4789, 0.5117, 0.4915, 0.5126, 0.4901, 0.5032, 0.4778, 0.3984, 0.4915, 0.4883, 0.4915, 0.4874, 0.4901, 0.3982, 0.4901, 0.6016, 0.4915, 0.621, 0.4789, 0.6207, 0.4778, 0.6018, 0.4901, 0.502, 0.4789, 0.5016, 0.4763, 0.5032, 0.4778, 0.5006, 0.4998, 0.5494, 0.4998, 0.5483, 0.5004, 0.5013, 0.5004, 0.4984, 0.4763, 0.498, 0.4789, 0.4968, 0.4778, 0.621, 0.4789, 0.6016, 0.4915, 0.6018, 0.4901, 0.6207, 0.4778, 0.6016, 0.4915, 0.5117, 0.4915, 0.5126, 0.4901, 0.6018, 0.4901, 0.5117, 0.4915, 0.502, 0.4789, 0.5032, 0.4778, 0.5126, 0.4901, 0.3789, 0.4789, 0.3766, 0.4763, 0.3793, 0.4778, 0.4994, 0.4998, 0.4506, 0.4998, 0.4517, 0.5004, 0.4987, 0.5004, 0.4984, 0.4763, 0.498, 0.4789, 0.4968, 0.4778, 0.498, 0.4789, 0.4883, 0.4915, 0.4874, 0.4901, 0.4968, 0.4778, 0.3984, 0.4915, 0.4883, 0.4915, 0.4874, 0.4901, 0.3982, 0.4901, 0.4883, 0.4915, 0.498, 0.4789, 0.4968, 0.4778, 0.4874, 0.4901, 0.621, 0.4789, 0.6234, 0.4763, 0.6207, 0.4778, 0.5006, 0.4998, 0.5494, 0.4998, 0.5483, 0.5004, 0.5013, 0.5004, 0.5016, 0.4763, 0.502, 0.4789, 0.5032, 0.4778, 0.502, 0.4789, 0.5117, 0.4915, 0.5126, 0.4901, 0.5032, 0.4778, 0.6016, 0.4915, 0.5117, 0.4915, 0.5126, 0.4901, 0.6018, 0.4901, 0.6016, 0.4915, 0.621, 0.4789, 0.6207, 0.4778, 0.6018, 0.4901, 0.4968, 0.6207, 0.3793, 0.5032, 0.3904, 0.5102, 0.4898, 0.6096, 0.3793, 0.4778, 0.3982, 0.4901, 0.3984, 0.4861, 0.3904, 0.4808, 0.3982, 0.4901, 0.4874, 0.4901, 0.4858, 0.4861, 0.3984, 0.4861, 0.6018, 0.4901, 0.6207, 0.4778, 0.6096, 0.4808, 0.6016, 0.4861, 0.5032, 0.3793, 0.6207, 0.4968, 0.6096, 0.4898, 0.5102, 0.3904, 0.6207, 0.4778, 0.6018, 0.4901, 0.6016, 0.4861, 0.6096, 0.4808, 0.6018, 0.4901, 0.5126, 0.4901, 0.5142, 0.4861, 0.6016, 0.4861, 0.3982, 0.4901, 0.3793, 0.4778, 0.3904, 0.4808, 0.3984, 0.4861, 0.3793, 0.4968, 0.4968, 0.3793, 0.4898, 0.3904, 0.3904, 0.4898, 0.3793, 0.4778, 0.3982, 0.4901, 0.3984, 0.4861, 0.3904, 0.4808, 0.3982, 0.4901, 0.4874, 0.4901, 0.4858, 0.4861, 0.3984, 0.4861, 0.3982, 0.4901, 0.3793, 0.4778, 0.3904, 0.4808, 0.3984, 0.4861, 0.6207, 0.5032, 0.5032, 0.6207, 0.5102, 0.6096, 0.6096, 0.5102, 0.6207, 0.4778, 0.6018, 0.4901, 0.6016, 0.4861, 0.6096, 0.4808, 0.6018, 0.4901, 0.5126, 0.4901, 0.5142, 0.4861, 0.6016, 0.4861, 0.6018, 0.4901, 0.6207, 0.4778, 0.6096, 0.4808, 0.6016, 0.4861, 0.4994, 0.4092, 0.5008, 0.4092, 0.5009, 0.4107, 0.4993, 0.4107, 0.4993, 0.4993, 0.4993, 0.5006, 0.5006, 0.5006, 0.5006, 0.4993, 0.5908, 0.4993, 0.5908, 0.5007, 0.5893, 0.5008, 0.5893, 0.4992, 0.5007, 0.5908, 0.4993, 0.5908, 0.4992, 0.5893, 0.5008, 0.5893, 0.4092, 0.5008, 0.4092, 0.4994, 0.4107, 0.4993, 0.4107, 0.5009, 0.4994, 0.4092, 0.4993, 0.4993, 0.5006, 0.4993, 0.5008, 0.4092, 0.4092, 0.5008, 0.4993, 0.5006, 0.4993, 0.4993, 0.4092, 0.4994, 0.5908, 0.4993, 0.5006, 0.4993, 0.5006, 0.5006, 0.5908, 0.5007, 0.5007, 0.5908, 0.5006, 0.5006, 0.4993, 0.5006, 0.4993, 0.5908, 0.5893, 0.4992, 0.5893, 0.5008, 0.5008, 0.5893, 0.4992, 0.5893, 0.4107, 0.5009, 0.4107, 0.4993, 0.4993, 0.4107, 0.5009, 0.4107])
me_cone_006.materials.append(mat_heavysquareplate)
me_cone_006.materials.append(mat_hydrogenthrusterinjector)
me_cone_006.update()
me_cone_008 = bpy.data.meshes.new('Cone.008')
me_cone_008.from_pydata([(0.0, 0.5, -0.15), (0.0, 0.3, 0.15), (0.5, -2.186e-08, -0.15), (0.3, -1.311e-08, 0.15), (-4.371e-08, -0.5, -0.15), (-2.623e-08, -0.3, 0.15), (-0.5, 5.962e-09, -0.15), (-0.3, 3.577e-09, 0.15), (0.02195, 0.4484, -0.1219), (0.02195, 0.2898, 0.1159), (0.2898, 0.02195, 0.1159), (0.4484, 0.02195, -0.1219), (0.4484, -0.02195, -0.1219), (0.2898, -0.02195, 0.1159), (0.02195, -0.2898, 0.1159), (0.02195, -0.4484, -0.1219), (-0.02195, -0.4484, -0.1219), (-0.02195, -0.2898, 0.1159), (-0.2898, -0.02195, 0.1159), (-0.4484, -0.02195, -0.1219), (-0.4484, 0.02195, -0.1219), (-0.2898, 0.02195, 0.1159), (-0.02195, 0.2898, 0.1159), (-0.02195, 0.4484, -0.1219), (0.1587, -1.205e-08, 0.176), (-2.13e-10, 0.1587, 0.176), (-0.1587, 1.722e-09, 0.176), (-1.437e-08, -0.1587, 0.176), (8.641e-05, -5.007e-09, -0.048), (0.0, 8.641e-05, -0.048), (-8.643e-05, -4.529e-09, -0.048), (-9.46e-10, -8.644e-05, -0.048)], [], [(8, 9, 10, 11), (12, 13, 14, 15), (28, 29, 30, 31), (16, 17, 18, 19), (20, 21, 22, 23), (0, 1, 9, 8), (1, 3, 10, 9), (3, 2, 11, 10), (2, 0, 8, 11), (2, 3, 13, 12), (3, 5, 14, 13), (5, 4, 15, 14), (4, 2, 12, 15), (4, 5, 17, 16), (5, 7, 18, 17), (7, 6, 19, 18), (6, 4, 16, 19), (6, 7, 21, 20), (7, 1, 22, 21), (1, 0, 23, 22), (0, 6, 20, 23), (3, 1, 25, 24), (1, 7, 26, 25), (7, 5, 27, 26), (5, 3, 24, 27), (24, 25, 29, 28), (25, 26, 30, 29), (26, 27, 31, 30), (27, 24, 28, 31)])
me_cone_008.polygons.foreach_set('material_index', [1, 1, 0, 1, 1, 0, 0, 0, 0, 0, 0, 0, 0, 0, 0, 0, 0, 0, 0, 0, 0, 0, 0, 0, 0, 1, 1, 1, 1])
_uv = me_cone_008.uv_layers.new(name='UVMap')
_uv.uv.foreach_set('vector', [-0.03032, 0.7754, 0.1553, 0.8545, 0.1553, 1.122, -0.03032, 1.201, -0.03032, 0.7754, 0.1553, 0.8545, 0.1553, 1.122, -0.03032, 1.201, 0.5001, 0.5, 0.5, 0.5001, 0.4999, 0.5, 0.5, 0.4999, -0.03032, 0.7754, 0.1553, 0.8545, 0.1553, 1.122, -0.03032, 1.201, -0.03032, 0.7754, 0.1553, 0.8545, 0.1553, 1.122, -0.03032, 1.201, 1.0, 0.3216, 0.8, 0.6216, 0.7898, 0.5875, 0.9484, 0.3497, 0.5, 0.6216, 0.8, 0.6216, 0.7898, 0.5875, 0.522, 0.5875, 0.8, 0.6216, 1.0, 0.3216, 0.9484, 0.3497, 0.7898, 0.5875, 1.0, 0.5, 0.5, 1.0, 0.522, 0.9484, 0.9484, 0.522, 1.0, 0.3216, 0.8, 0.6216, 0.7898, 0.5875, 0.9484, 0.3497, 0.8, 0.6216, 0.5, 0.6216, 0.522, 0.5875, 0.7898, 0.5875, 0.2, 0.6216, 0.0, 0.3216, 0.05164, 0.3497, 0.2102, 0.5875, 0.5, 0.0, 1.0, 0.5, 0.9484, 0.478, 0.522, 0.05164, 0.0, 0.3216, 0.2, 0.6216, 0.2102, 0.5875, 0.05164, 0.3497, 0.2, 0.6216, 0.5, 0.6216, 0.478, 0.5875, 0.2102, 0.5875, 0.2, 0.6216, 0.0, 0.3216, 0.05164, 0.3497, 0.2102, 0.5875, 0.0, 0.5, 0.5, 0.0, 0.478, 0.05164, 0.05164, 0.478, 0.0, 0.3216, 0.2, 0.6216, 0.2102, 0.5875, 0.05164, 0.3497, 0.2, 0.6216, 0.5, 0.6216, 0.478, 0.5875, 0.2102, 0.5875, 0.8, 0.6216, 1.0, 0.3216, 0.9484, 0.3497, 0.7898, 0.5875, 0.5, 1.0, 0.0, 0.5, 0.05164, 0.522, 0.478, 0.9484, 0.8, 0.5, 0.5, 0.8, 0.5, 0.6587, 0.6587, 0.5, 0.5, 0.8, 0.2, 0.5, 0.3413, 0.5, 0.5, 0.6587, 0.2, 0.5, 0.5, 0.2, 0.5, 0.3413, 0.3413, 0.5, 0.5, 0.2, 0.8, 0.5, 0.6587, 0.5, 0.5, 0.3413, 1.177, 1.093, 0.9117, 1.093, 1.044, 0.7966, 1.044, 0.7966, 1.198, 1.128, 0.8801, 1.128, 1.039, 0.7731, 1.039, 0.7731, 1.182, 1.123, 0.8584, 1.123, 1.02, 0.7621, 1.02, 0.7621, 1.189, 1.114, 0.8892, 1.114, 1.039, 0.7798, 1.039, 0.7798])
me_cone_008.materials.append(mat_heavysquareplate)
me_cone_008.materials.append(mat_hydrogenthrusterinjector)
me_cone_008.update()
me_cube_009 = bpy.data.meshes.new('Cube.009')
me_cube_009.from_pydata([(-1.0, -0.9945, -3.677), (-1.0, -1.0, 1.0), (-1.0, 1.0, -1.0), (-1.0, 1.0, 1.0), (1.0, -0.9945, -3.677), (1.0, -1.0, 1.0), (1.0, 1.0, -1.0), (1.0, 1.0, 1.0), (-1.0, -0.8182, 1.0), (-1.0, -0.6364, 1.0), (-1.0, -0.4545, 1.0), (-1.0, -0.2727, 1.0), (-1.0, -0.09091, 1.0), (-1.0, 0.09091, 1.0), (-1.0, 0.2727, 1.0), (-1.0, 0.4545, 1.0), (-1.0, 0.6364, 1.0), (-1.0, 0.8182, 1.0), (1.0, 0.8182, 1.0), (1.0, 0.6364, 1.0), (1.0, 0.4545, 1.0), (1.0, 0.2727, 1.0), (1.0, 0.09091, 1.0), (1.0, -0.09091, 1.0), (1.0, -0.2727, 1.0), (1.0, -0.4545, 1.0), (1.0, -0.6364, 1.0), (1.0, -0.8182, 1.0), (-0.645, 1.0, 1.0), (0.645, 1.0, 1.0), (0.645, -1.0, 1.0), (-0.645, -1.0, 1.0), (-0.645, 0.8182, 1.0), (0.645, 0.8182, 1.0), (-0.645, 0.6364, 1.0), (0.645, 0.6364, 1.0), (-0.645, 0.4545, 1.0), (0.645, 0.4545, 1.0), (-0.645, 0.2727, 1.0), (0.645, 0.2727, 1.0), (-0.645, 0.09091, 1.0), (0.645, 0.09091, 1.0), (-0.645, -0.09091, 1.0), (0.645, -0.09091, 1.0), (-0.645, -0.2727, 1.0), (0.645, -0.2727, 1.0), (-0.645, -0.4545, 1.0), (0.645, -0.4545, 1.0), (-0.645, -0.6364, 1.0), (0.645, -0.6364, 1.0), (-0.645, -0.8182, 1.0), (0.645, -0.8182, 1.0), (0.645, -0.4386, 0.494), (-0.645, -0.4386, 0.494), (-0.645, -0.6523, 0.494), (0.645, -0.6523, 0.494), (0.645, -0.075, 0.494), (-0.645, -0.075, 0.494), (-0.645, -0.2886, 0.494), (0.645, -0.2886, 0.494), (0.645, 0.2886, 0.494), (-0.645, 0.2886, 0.494), (-0.645, 0.075, 0.494), (0.645, 0.075, 0.494), (0.645, 0.6364, 0.494), (-0.645, 0.6364, 0.494), (-0.645, 0.4545, 0.494), (0.645, 0.4545, 0.494), (0.645, 1.016, 0.494), (-0.645, 1.016, 0.494), (-0.645, 0.8023, 0.494), (0.645, 0.8023, 0.494), (0.645, -0.8023, 0.494), (-0.645, -0.8023, 0.494), (-0.645, -1.016, 0.494), (0.645, -1.016, 0.494), (0.645, 0.6523, 0.494), (-0.645, 0.6523, 0.494), (-0.645, 0.4386, 0.494), (0.645, 0.4386, 0.494)], [], [(0, 1, 8, 9, 10, 11, 12, 13, 14, 15, 16, 17, 3, 2), (2, 3, 28, 29, 7, 6), (6, 7, 18, 19, 20, 21, 22, 23, 24, 25, 26, 27, 5, 4), (4, 5, 30, 31, 1, 0), (2, 6, 4, 0), (50, 8, 1, 31), (28, 3, 17, 32), (32, 17, 16, 34), (34, 16, 15, 36), (36, 15, 14, 38), (38, 14, 13, 40), (40, 13, 12, 42), (42, 12, 11, 44), (44, 11, 10, 46), (46, 10, 9, 48), (48, 9, 8, 50), (26, 49, 51, 27), (49, 48, 50, 51), (25, 47, 49, 26), (52, 53, 54, 55), (24, 45, 47, 25), (45, 44, 46, 47), (23, 43, 45, 24), (56, 57, 58, 59), (22, 41, 43, 23), (41, 40, 42, 43), (21, 39, 41, 22), (60, 61, 62, 63), (20, 37, 39, 21), (37, 36, 38, 39), (19, 35, 37, 20), (18, 33, 35, 19), (33, 32, 34, 35), (7, 29, 33, 18), (68, 69, 70, 71), (27, 51, 30, 5), (72, 73, 74, 75), (47, 46, 53, 52), (46, 48, 54, 53), (48, 49, 55, 54), (49, 47, 52, 55), (43, 42, 57, 56), (42, 44, 58, 57), (44, 45, 59, 58), (45, 43, 56, 59), (39, 38, 61, 60), (38, 40, 62, 61), (40, 41, 63, 62), (41, 39, 60, 63), (35, 34, 65, 64), (34, 36, 66, 65), (36, 37, 67, 66), (37, 35, 64, 67), (29, 28, 69, 68), (28, 32, 70, 69), (32, 33, 71, 70), (33, 29, 68, 71), (51, 50, 73, 72), (50, 31, 74, 73), (31, 30, 75, 74), (30, 51, 72, 75), (76, 77, 78, 79)])
me_cube_009.polygons.foreach_set('material_index', [0, 0, 0, 0, 0, 0, 0, 0, 0, 0, 0, 0, 0, 0, 0, 0, 0, 0, 0, 1, 0, 0, 0, 1, 0, 0, 0, 1, 0, 0, 0, 0, 0, 0, 1, 0, 1, 0, 0, 0, 0, 0, 0, 0, 0, 0, 0, 0, 0, 0, 0, 0, 0, 0, 0, 0, 0, 0, 0, 0, 0, 1])
_uv = me_cube_009.uv_layers.new(name='UVMap')
_uv.uv.foreach_set('vector', [0.375, 0.0, 0.625, 0.0, 0.625, 0.02273, 0.625, 0.04545, 0.625, 0.06818, 0.625, 0.09091, 0.625, 0.1136, 0.625, 0.1364, 0.625, 0.1591, 0.625, 0.1818, 0.625, 0.2045, 0.625, 0.2273, 0.625, 0.25, 0.375, 0.25, 0.375, 0.25, 0.625, 0.25, 0.625, 0.3333, 0.625, 0.4167, 0.625, 0.5, 0.375, 0.5, 0.375, 0.5, 0.625, 0.5, 0.625, 0.5227, 0.625, 0.5455, 0.625, 0.5682, 0.625, 0.5909, 0.625, 0.6136, 0.625, 0.6364, 0.625, 0.6591, 0.625, 0.6818, 0.625, 0.7045, 0.625, 0.7273, 0.625, 0.75, 0.375, 0.75, 0.375, 0.75, 0.625, 0.75, 0.625, 0.8333, 0.625, 0.9167, 0.625, 1.0, 0.375, 1.0, 0.125, 0.5, 0.375, 0.5, 0.375, 0.75, 0.125, 0.75, 0.7917, 0.7273, 0.875, 0.7273, 0.875, 0.75, 0.7917, 0.75, 0.7917, 0.5, 0.875, 0.5, 0.875, 0.5227, 0.7917, 0.5227, 0.7917, 0.5227, 0.875, 0.5227, 0.875, 0.5455, 0.7917, 0.5455, 0.7917, 0.5455, 0.875, 0.5455, 0.875, 0.5682, 0.7917, 0.5682, 0.7917, 0.5682, 0.875, 0.5682, 0.875, 0.5909, 0.7917, 0.5909, 0.7917, 0.5909, 0.875, 0.5909, 0.875, 0.6136, 0.7917, 0.6136, 0.7917, 0.6136, 0.875, 0.6136, 0.875, 0.6364, 0.7917, 0.6364, 0.7917, 0.6364, 0.875, 0.6364, 0.875, 0.6591, 0.7917, 0.6591, 0.7917, 0.6591, 0.875, 0.6591, 0.875, 0.6818, 0.7917, 0.6818, 0.7917, 0.6818, 0.875, 0.6818, 0.875, 0.7045, 0.7917, 0.7045, 0.7917, 0.7045, 0.875, 0.7045, 0.875, 0.7273, 0.7917, 0.7273, 0.625, 0.7045, 0.7083, 0.7045, 0.7083, 0.7273, 0.625, 0.7273, 0.7083, 0.7045, 0.7917, 0.7045, 0.7917, 0.7273, 0.7083, 0.7273, 0.625, 0.6818, 0.7083, 0.6818, 0.7083, 0.7045, 0.625, 0.7045, 0.5218, 0.3345, 0.5473, 0.3345, 0.5473, 0.3671, 0.5218, 0.3671, 0.625, 0.6591, 0.7083, 0.6591, 0.7083, 0.6818, 0.625, 0.6818, 0.7083, 0.6591, 0.7917, 0.6591, 0.7917, 0.6818, 0.7083, 0.6818, 0.625, 0.6364, 0.7083, 0.6364, 0.7083, 0.6591, 0.625, 0.6591, 0.5218, 0.2693, 0.5473, 0.2693, 0.5473, 0.3019, 0.5218, 0.3019, 0.625, 0.6136, 0.7083, 0.6136, 0.7083, 0.6364, 0.625, 0.6364, 0.7083, 0.6136, 0.7917, 0.6136, 0.7917, 0.6364, 0.7083, 0.6364, 0.625, 0.5909, 0.7083, 0.5909, 0.7083, 0.6136, 0.625, 0.6136, 0.5218, 0.204, 0.5473, 0.204, 0.5473, 0.2367, 0.5218, 0.2367, 0.625, 0.5682, 0.7083, 0.5682, 0.7083, 0.5909, 0.625, 0.5909, 0.7083, 0.5682, 0.7917, 0.5682, 0.7917, 0.5909, 0.7083, 0.5909, 0.625, 0.5455, 0.7083, 0.5455, 0.7083, 0.5682, 0.625, 0.5682, 0.625, 0.5227, 0.7083, 0.5227, 0.7083, 0.5455, 0.625, 0.5455, 0.7083, 0.5227, 0.7917, 0.5227, 0.7917, 0.5455, 0.7083, 0.5455, 0.625, 0.5, 0.7083, 0.5, 0.7083, 0.5227, 0.625, 0.5227, 0.5218, 0.07363, 0.5473, 0.07363, 0.5473, 0.1062, 0.5218, 0.1062, 0.625, 0.7273, 0.7083, 0.7273, 0.7083, 0.75, 0.625, 0.75, 0.5218, 0.3997, 0.5473, 0.3997, 0.5473, 0.4323, 0.5218, 0.4323, 0.7083, 0.6818, 0.7917, 0.6818, 0.7917, 0.6818, 0.7083, 0.6818, 0.7917, 0.6818, 0.7917, 0.7045, 0.7917, 0.7045, 0.7917, 0.6818, 0.7917, 0.7045, 0.7083, 0.7045, 0.7083, 0.7045, 0.7917, 0.7045, 0.7083, 0.7045, 0.7083, 0.6818, 0.7083, 0.6818, 0.7083, 0.7045, 0.7083, 0.6364, 0.7917, 0.6364, 0.7917, 0.6364, 0.7083, 0.6364, 0.7917, 0.6364, 0.7917, 0.6591, 0.7917, 0.6591, 0.7917, 0.6364, 0.7917, 0.6591, 0.7083, 0.6591, 0.7083, 0.6591, 0.7917, 0.6591, 0.7083, 0.6591, 0.7083, 0.6364, 0.7083, 0.6364, 0.7083, 0.6591, 0.7083, 0.5909, 0.7917, 0.5909, 0.7917, 0.5909, 0.7083, 0.5909, 0.7917, 0.5909, 0.7917, 0.6136, 0.7917, 0.6136, 0.7917, 0.5909, 0.7917, 0.6136, 0.7083, 0.6136, 0.7083, 0.6136, 0.7917, 0.6136, 0.7083, 0.6136, 0.7083, 0.5909, 0.7083, 0.5909, 0.7083, 0.6136, 0.7083, 0.5455, 0.7917, 0.5455, 0.7917, 0.5455, 0.7083, 0.5455, 0.7917, 0.5455, 0.7917, 0.5682, 0.7917, 0.5682, 0.7917, 0.5455, 0.7917, 0.5682, 0.7083, 0.5682, 0.7083, 0.5682, 0.7917, 0.5682, 0.7083, 0.5682, 0.7083, 0.5455, 0.7083, 0.5455, 0.7083, 0.5682, 0.7083, 0.5, 0.7917, 0.5, 0.7917, 0.5, 0.7083, 0.5, 0.7917, 0.5, 0.7917, 0.5227, 0.7917, 0.5227, 0.7917, 0.5, 0.7917, 0.5227, 0.7083, 0.5227, 0.7083, 0.5227, 0.7917, 0.5227, 0.7083, 0.5227, 0.7083, 0.5, 0.7083, 0.5, 0.7083, 0.5227, 0.7083, 0.7273, 0.7917, 0.7273, 0.7917, 0.7273, 0.7083, 0.7273, 0.7917, 0.7273, 0.7917, 0.75, 0.7917, 0.75, 0.7917, 0.7273, 0.7917, 0.75, 0.7083, 0.75, 0.7083, 0.75, 0.7917, 0.75, 0.7083, 0.75, 0.7083, 0.7273, 0.7083, 0.7273, 0.7083, 0.75, 0.5218, 0.1388, 0.5473, 0.1388, 0.5473, 0.1714, 0.5218, 0.1714])
me_cube_009.materials.append(mat_paintedmetal_colorable_001)
me_cube_009.materials.append(mat_emissivespectrumatlas)
me_cube_009.update()
me_cube_010 = bpy.data.meshes.new('Cube.010')
me_cube_010.from_pydata([(-1.0, -0.9945, -3.677), (-1.0, -1.0, 1.0), (-1.0, 1.0, -1.0), (-1.0, 1.0, 1.0), (1.0, -0.9945, -3.677), (1.0, -1.0, 1.0), (1.0, 1.0, -1.0), (1.0, 1.0, 1.0), (-1.0, -0.8182, 1.0), (-1.0, -0.6364, 1.0), (-1.0, -0.4545, 1.0), (-1.0, -0.2727, 1.0), (-1.0, -0.09091, 1.0), (-1.0, 0.09091, 1.0), (-1.0, 0.2727, 1.0), (-1.0, 0.4545, 1.0), (-1.0, 0.6364, 1.0), (-1.0, 0.8182, 1.0), (1.0, 0.8182, 1.0), (1.0, 0.6364, 1.0), (1.0, 0.4545, 1.0), (1.0, 0.2727, 1.0), (1.0, 0.09091, 1.0), (1.0, -0.09091, 1.0), (1.0, -0.2727, 1.0), (1.0, -0.4545, 1.0), (1.0, -0.6364, 1.0), (1.0, -0.8182, 1.0), (-0.645, 1.0, 1.0), (0.645, 1.0, 1.0), (0.645, -1.0, 1.0), (-0.645, -1.0, 1.0), (-0.645, 0.8182, 1.0), (0.645, 0.8182, 1.0), (-0.645, 0.6364, 1.0), (0.645, 0.6364, 1.0), (-0.645, 0.4545, 1.0), (0.645, 0.4545, 1.0), (-0.645, 0.2727, 1.0), (0.645, 0.2727, 1.0), (-0.645, 0.09091, 1.0), (0.645, 0.09091, 1.0), (-0.645, -0.09091, 1.0), (0.645, -0.09091, 1.0), (-0.645, -0.2727, 1.0), (0.645, -0.2727, 1.0), (-0.645, -0.4545, 1.0), (0.645, -0.4545, 1.0), (-0.645, -0.6364, 1.0), (0.645, -0.6364, 1.0), (-0.645, -0.8182, 1.0), (0.645, -0.8182, 1.0), (0.645, -0.4386, 0.494), (-0.645, -0.4386, 0.494), (-0.645, -0.6523, 0.494), (0.645, -0.6523, 0.494), (0.645, -0.075, 0.494), (-0.645, -0.075, 0.494), (-0.645, -0.2886, 0.494), (0.645, -0.2886, 0.494), (0.645, 0.2886, 0.494), (-0.645, 0.2886, 0.494), (-0.645, 0.075, 0.494), (0.645, 0.075, 0.494), (0.645, 0.6364, 0.494), (-0.645, 0.6364, 0.494), (-0.645, 0.4545, 0.494), (0.645, 0.4545, 0.494), (0.645, 1.016, 0.494), (-0.645, 1.016, 0.494), (-0.645, 0.8023, 0.494), (0.645, 0.8023, 0.494), (0.645, -0.8023, 0.494), (-0.645, -0.8023, 0.494), (-0.645, -1.016, 0.494), (0.645, -1.016, 0.494), (0.645, 0.6523, 0.494), (-0.645, 0.6523, 0.494), (-0.645, 0.4386, 0.494), (0.645, 0.4386, 0.494)], [], [(0, 1, 8, 9, 10, 11, 12, 13, 14, 15, 16, 17, 3, 2), (2, 3, 28, 29, 7, 6), (6, 7, 18, 19, 20, 21, 22, 23, 24, 25, 26, 27, 5, 4), (4, 5, 30, 31, 1, 0), (2, 6, 4, 0), (50, 8, 1, 31), (28, 3, 17, 32), (32, 17, 16, 34), (34, 16, 15, 36), (36, 15, 14, 38), (38, 14, 13, 40), (40, 13, 12, 42), (42, 12, 11, 44), (44, 11, 10, 46), (46, 10, 9, 48), (48, 9, 8, 50), (26, 49, 51, 27), (49, 48, 50, 51), (25, 47, 49, 26), (52, 53, 54, 55), (24, 45, 47, 25), (45, 44, 46, 47), (23, 43, 45, 24), (56, 57, 58, 59), (22, 41, 43, 23), (41, 40, 42, 43), (21, 39, 41, 22), (60, 61, 62, 63), (20, 37, 39, 21), (37, 36, 38, 39), (19, 35, 37, 20), (18, 33, 35, 19), (33, 32, 34, 35), (7, 29, 33, 18), (68, 69, 70, 71), (27, 51, 30, 5), (72, 73, 74, 75), (47, 46, 53, 52), (46, 48, 54, 53), (48, 49, 55, 54), (49, 47, 52, 55), (43, 42, 57, 56), (42, 44, 58, 57), (44, 45, 59, 58), (45, 43, 56, 59), (39, 38, 61, 60), (38, 40, 62, 61), (40, 41, 63, 62), (41, 39, 60, 63), (35, 34, 65, 64), (34, 36, 66, 65), (36, 37, 67, 66), (37, 35, 64, 67), (29, 28, 69, 68), (28, 32, 70, 69), (32, 33, 71, 70), (33, 29, 68, 71), (51, 50, 73, 72), (50, 31, 74, 73), (31, 30, 75, 74), (30, 51, 72, 75), (76, 77, 78, 79)])
me_cube_010.polygons.foreach_set('material_index', [0, 0, 0, 0, 0, 0, 0, 0, 0, 0, 0, 0, 0, 0, 0, 0, 0, 0, 0, 1, 0, 0, 0, 1, 0, 0, 0, 1, 0, 0, 0, 0, 0, 0, 1, 0, 1, 0, 0, 0, 0, 0, 0, 0, 0, 0, 0, 0, 0, 0, 0, 0, 0, 0, 0, 0, 0, 0, 0, 0, 0, 1])
_uv = me_cube_010.uv_layers.new(name='UVMap')
_uv.uv.foreach_set('vector', [0.375, 0.0, 0.625, 0.0, 0.625, 0.02273, 0.625, 0.04545, 0.625, 0.06818, 0.625, 0.09091, 0.625, 0.1136, 0.625, 0.1364, 0.625, 0.1591, 0.625, 0.1818, 0.625, 0.2045, 0.625, 0.2273, 0.625, 0.25, 0.375, 0.25, 0.375, 0.25, 0.625, 0.25, 0.625, 0.3333, 0.625, 0.4167, 0.625, 0.5, 0.375, 0.5, 0.375, 0.5, 0.625, 0.5, 0.625, 0.5227, 0.625, 0.5455, 0.625, 0.5682, 0.625, 0.5909, 0.625, 0.6136, 0.625, 0.6364, 0.625, 0.6591, 0.625, 0.6818, 0.625, 0.7045, 0.625, 0.7273, 0.625, 0.75, 0.375, 0.75, 0.375, 0.75, 0.625, 0.75, 0.625, 0.8333, 0.625, 0.9167, 0.625, 1.0, 0.375, 1.0, 0.125, 0.5, 0.375, 0.5, 0.375, 0.75, 0.125, 0.75, 0.7917, 0.7273, 0.875, 0.7273, 0.875, 0.75, 0.7917, 0.75, 0.7917, 0.5, 0.875, 0.5, 0.875, 0.5227, 0.7917, 0.5227, 0.7917, 0.5227, 0.875, 0.5227, 0.875, 0.5455, 0.7917, 0.5455, 0.7917, 0.5455, 0.875, 0.5455, 0.875, 0.5682, 0.7917, 0.5682, 0.7917, 0.5682, 0.875, 0.5682, 0.875, 0.5909, 0.7917, 0.5909, 0.7917, 0.5909, 0.875, 0.5909, 0.875, 0.6136, 0.7917, 0.6136, 0.7917, 0.6136, 0.875, 0.6136, 0.875, 0.6364, 0.7917, 0.6364, 0.7917, 0.6364, 0.875, 0.6364, 0.875, 0.6591, 0.7917, 0.6591, 0.7917, 0.6591, 0.875, 0.6591, 0.875, 0.6818, 0.7917, 0.6818, 0.7917, 0.6818, 0.875, 0.6818, 0.875, 0.7045, 0.7917, 0.7045, 0.7917, 0.7045, 0.875, 0.7045, 0.875, 0.7273, 0.7917, 0.7273, 0.625, 0.7045, 0.7083, 0.7045, 0.7083, 0.7273, 0.625, 0.7273, 0.7083, 0.7045, 0.7917, 0.7045, 0.7917, 0.7273, 0.7083, 0.7273, 0.625, 0.6818, 0.7083, 0.6818, 0.7083, 0.7045, 0.625, 0.7045, 0.5218, 0.3345, 0.5473, 0.3345, 0.5473, 0.3671, 0.5218, 0.3671, 0.625, 0.6591, 0.7083, 0.6591, 0.7083, 0.6818, 0.625, 0.6818, 0.7083, 0.6591, 0.7917, 0.6591, 0.7917, 0.6818, 0.7083, 0.6818, 0.625, 0.6364, 0.7083, 0.6364, 0.7083, 0.6591, 0.625, 0.6591, 0.5218, 0.2693, 0.5473, 0.2693, 0.5473, 0.3019, 0.5218, 0.3019, 0.625, 0.6136, 0.7083, 0.6136, 0.7083, 0.6364, 0.625, 0.6364, 0.7083, 0.6136, 0.7917, 0.6136, 0.7917, 0.6364, 0.7083, 0.6364, 0.625, 0.5909, 0.7083, 0.5909, 0.7083, 0.6136, 0.625, 0.6136, 0.5218, 0.204, 0.5473, 0.204, 0.5473, 0.2367, 0.5218, 0.2367, 0.625, 0.5682, 0.7083, 0.5682, 0.7083, 0.5909, 0.625, 0.5909, 0.7083, 0.5682, 0.7917, 0.5682, 0.7917, 0.5909, 0.7083, 0.5909, 0.625, 0.5455, 0.7083, 0.5455, 0.7083, 0.5682, 0.625, 0.5682, 0.625, 0.5227, 0.7083, 0.5227, 0.7083, 0.5455, 0.625, 0.5455, 0.7083, 0.5227, 0.7917, 0.5227, 0.7917, 0.5455, 0.7083, 0.5455, 0.625, 0.5, 0.7083, 0.5, 0.7083, 0.5227, 0.625, 0.5227, 0.5218, 0.07363, 0.5473, 0.07363, 0.5473, 0.1062, 0.5218, 0.1062, 0.625, 0.7273, 0.7083, 0.7273, 0.7083, 0.75, 0.625, 0.75, 0.5218, 0.3997, 0.5473, 0.3997, 0.5473, 0.4323, 0.5218, 0.4323, 0.7083, 0.6818, 0.7917, 0.6818, 0.7917, 0.6818, 0.7083, 0.6818, 0.7917, 0.6818, 0.7917, 0.7045, 0.7917, 0.7045, 0.7917, 0.6818, 0.7917, 0.7045, 0.7083, 0.7045, 0.7083, 0.7045, 0.7917, 0.7045, 0.7083, 0.7045, 0.7083, 0.6818, 0.7083, 0.6818, 0.7083, 0.7045, 0.7083, 0.6364, 0.7917, 0.6364, 0.7917, 0.6364, 0.7083, 0.6364, 0.7917, 0.6364, 0.7917, 0.6591, 0.7917, 0.6591, 0.7917, 0.6364, 0.7917, 0.6591, 0.7083, 0.6591, 0.7083, 0.6591, 0.7917, 0.6591, 0.7083, 0.6591, 0.7083, 0.6364, 0.7083, 0.6364, 0.7083, 0.6591, 0.7083, 0.5909, 0.7917, 0.5909, 0.7917, 0.5909, 0.7083, 0.5909, 0.7917, 0.5909, 0.7917, 0.6136, 0.7917, 0.6136, 0.7917, 0.5909, 0.7917, 0.6136, 0.7083, 0.6136, 0.7083, 0.6136, 0.7917, 0.6136, 0.7083, 0.6136, 0.7083, 0.5909, 0.7083, 0.5909, 0.7083, 0.6136, 0.7083, 0.5455, 0.7917, 0.5455, 0.7917, 0.5455, 0.7083, 0.5455, 0.7917, 0.5455, 0.7917, 0.5682, 0.7917, 0.5682, 0.7917, 0.5455, 0.7917, 0.5682, 0.7083, 0.5682, 0.7083, 0.5682, 0.7917, 0.5682, 0.7083, 0.5682, 0.7083, 0.5455, 0.7083, 0.5455, 0.7083, 0.5682, 0.7083, 0.5, 0.7917, 0.5, 0.7917, 0.5, 0.7083, 0.5, 0.7917, 0.5, 0.7917, 0.5227, 0.7917, 0.5227, 0.7917, 0.5, 0.7917, 0.5227, 0.7083, 0.5227, 0.7083, 0.5227, 0.7917, 0.5227, 0.7083, 0.5227, 0.7083, 0.5, 0.7083, 0.5, 0.7083, 0.5227, 0.7083, 0.7273, 0.7917, 0.7273, 0.7917, 0.7273, 0.7083, 0.7273, 0.7917, 0.7273, 0.7917, 0.75, 0.7917, 0.75, 0.7917, 0.7273, 0.7917, 0.75, 0.7083, 0.75, 0.7083, 0.75, 0.7917, 0.75, 0.7083, 0.75, 0.7083, 0.7273, 0.7083, 0.7273, 0.7083, 0.75, 0.5218, 0.1388, 0.5473, 0.1388, 0.5473, 0.1714, 0.5218, 0.1714])
me_cube_010.materials.append(mat_paintedmetal_colorable_001)
me_cube_010.materials.append(mat_emissivespectrumatlas)
me_cube_010.update()
me_cube_011 = bpy.data.meshes.new('Cube.011')
me_cube_011.from_pydata([(-1.0, -0.9945, -3.677), (-1.0, -1.0, 1.0), (-1.0, 1.0, -1.0), (-1.0, 1.0, 1.0), (1.0, -0.9945, -3.677), (1.0, -1.0, 1.0), (1.0, 1.0, -1.0), (1.0, 1.0, 1.0), (-1.0, -0.8182, 1.0), (-1.0, -0.6364, 1.0), (-1.0, -0.4545, 1.0), (-1.0, -0.2727, 1.0), (-1.0, -0.09091, 1.0), (-1.0, 0.09091, 1.0), (-1.0, 0.2727, 1.0), (-1.0, 0.4545, 1.0), (-1.0, 0.6364, 1.0), (-1.0, 0.8182, 1.0), (1.0, 0.8182, 1.0), (1.0, 0.6364, 1.0), (1.0, 0.4545, 1.0), (1.0, 0.2727, 1.0), (1.0, 0.09091, 1.0), (1.0, -0.09091, 1.0), (1.0, -0.2727, 1.0), (1.0, -0.4545, 1.0), (1.0, -0.6364, 1.0), (1.0, -0.8182, 1.0), (-0.645, 1.0, 1.0), (0.645, 1.0, 1.0), (0.645, -1.0, 1.0), (-0.645, -1.0, 1.0), (-0.645, 0.8182, 1.0), (0.645, 0.8182, 1.0), (-0.645, 0.6364, 1.0), (0.645, 0.6364, 1.0), (-0.645, 0.4545, 1.0), (0.645, 0.4545, 1.0), (-0.645, 0.2727, 1.0), (0.645, 0.2727, 1.0), (-0.645, 0.09091, 1.0), (0.645, 0.09091, 1.0), (-0.645, -0.09091, 1.0), (0.645, -0.09091, 1.0), (-0.645, -0.2727, 1.0), (0.645, -0.2727, 1.0), (-0.645, -0.4545, 1.0), (0.645, -0.4545, 1.0), (-0.645, -0.6364, 1.0), (0.645, -0.6364, 1.0), (-0.645, -0.8182, 1.0), (0.645, -0.8182, 1.0), (0.645, -0.4386, 0.494), (-0.645, -0.4386, 0.494), (-0.645, -0.6523, 0.494), (0.645, -0.6523, 0.494), (0.645, -0.075, 0.494), (-0.645, -0.075, 0.494), (-0.645, -0.2886, 0.494), (0.645, -0.2886, 0.494), (0.645, 0.2886, 0.494), (-0.645, 0.2886, 0.494), (-0.645, 0.075, 0.494), (0.645, 0.075, 0.494), (0.645, 0.6364, 0.494), (-0.645, 0.6364, 0.494), (-0.645, 0.4545, 0.494), (0.645, 0.4545, 0.494), (0.645, 1.016, 0.494), (-0.645, 1.016, 0.494), (-0.645, 0.8023, 0.494), (0.645, 0.8023, 0.494), (0.645, -0.8023, 0.494), (-0.645, -0.8023, 0.494), (-0.645, -1.016, 0.494), (0.645, -1.016, 0.494), (0.645, 0.6523, 0.494), (-0.645, 0.6523, 0.494), (-0.645, 0.4386, 0.494), (0.645, 0.4386, 0.494)], [], [(0, 1, 8, 9, 10, 11, 12, 13, 14, 15, 16, 17, 3, 2), (2, 3, 28, 29, 7, 6), (6, 7, 18, 19, 20, 21, 22, 23, 24, 25, 26, 27, 5, 4), (4, 5, 30, 31, 1, 0), (2, 6, 4, 0), (50, 8, 1, 31), (28, 3, 17, 32), (32, 17, 16, 34), (34, 16, 15, 36), (36, 15, 14, 38), (38, 14, 13, 40), (40, 13, 12, 42), (42, 12, 11, 44), (44, 11, 10, 46), (46, 10, 9, 48), (48, 9, 8, 50), (26, 49, 51, 27), (49, 48, 50, 51), (25, 47, 49, 26), (52, 53, 54, 55), (24, 45, 47, 25), (45, 44, 46, 47), (23, 43, 45, 24), (56, 57, 58, 59), (22, 41, 43, 23), (41, 40, 42, 43), (21, 39, 41, 22), (60, 61, 62, 63), (20, 37, 39, 21), (37, 36, 38, 39), (19, 35, 37, 20), (18, 33, 35, 19), (33, 32, 34, 35), (7, 29, 33, 18), (68, 69, 70, 71), (27, 51, 30, 5), (72, 73, 74, 75), (47, 46, 53, 52), (46, 48, 54, 53), (48, 49, 55, 54), (49, 47, 52, 55), (43, 42, 57, 56), (42, 44, 58, 57), (44, 45, 59, 58), (45, 43, 56, 59), (39, 38, 61, 60), (38, 40, 62, 61), (40, 41, 63, 62), (41, 39, 60, 63), (35, 34, 65, 64), (34, 36, 66, 65), (36, 37, 67, 66), (37, 35, 64, 67), (29, 28, 69, 68), (28, 32, 70, 69), (32, 33, 71, 70), (33, 29, 68, 71), (51, 50, 73, 72), (50, 31, 74, 73), (31, 30, 75, 74), (30, 51, 72, 75), (76, 77, 78, 79)])
me_cube_011.polygons.foreach_set('material_index', [0, 0, 0, 0, 0, 0, 0, 0, 0, 0, 0, 0, 0, 0, 0, 0, 0, 0, 0, 1, 0, 0, 0, 1, 0, 0, 0, 1, 0, 0, 0, 0, 0, 0, 1, 0, 1, 0, 0, 0, 0, 0, 0, 0, 0, 0, 0, 0, 0, 0, 0, 0, 0, 0, 0, 0, 0, 0, 0, 0, 0, 1])
_uv = me_cube_011.uv_layers.new(name='UVMap')
_uv.uv.foreach_set('vector', [0.375, 0.0, 0.625, 0.0, 0.625, 0.02273, 0.625, 0.04545, 0.625, 0.06818, 0.625, 0.09091, 0.625, 0.1136, 0.625, 0.1364, 0.625, 0.1591, 0.625, 0.1818, 0.625, 0.2045, 0.625, 0.2273, 0.625, 0.25, 0.375, 0.25, 0.375, 0.25, 0.625, 0.25, 0.625, 0.3333, 0.625, 0.4167, 0.625, 0.5, 0.375, 0.5, 0.375, 0.5, 0.625, 0.5, 0.625, 0.5227, 0.625, 0.5455, 0.625, 0.5682, 0.625, 0.5909, 0.625, 0.6136, 0.625, 0.6364, 0.625, 0.6591, 0.625, 0.6818, 0.625, 0.7045, 0.625, 0.7273, 0.625, 0.75, 0.375, 0.75, 0.375, 0.75, 0.625, 0.75, 0.625, 0.8333, 0.625, 0.9167, 0.625, 1.0, 0.375, 1.0, 0.125, 0.5, 0.375, 0.5, 0.375, 0.75, 0.125, 0.75, 0.7917, 0.7273, 0.875, 0.7273, 0.875, 0.75, 0.7917, 0.75, 0.7917, 0.5, 0.875, 0.5, 0.875, 0.5227, 0.7917, 0.5227, 0.7917, 0.5227, 0.875, 0.5227, 0.875, 0.5455, 0.7917, 0.5455, 0.7917, 0.5455, 0.875, 0.5455, 0.875, 0.5682, 0.7917, 0.5682, 0.7917, 0.5682, 0.875, 0.5682, 0.875, 0.5909, 0.7917, 0.5909, 0.7917, 0.5909, 0.875, 0.5909, 0.875, 0.6136, 0.7917, 0.6136, 0.7917, 0.6136, 0.875, 0.6136, 0.875, 0.6364, 0.7917, 0.6364, 0.7917, 0.6364, 0.875, 0.6364, 0.875, 0.6591, 0.7917, 0.6591, 0.7917, 0.6591, 0.875, 0.6591, 0.875, 0.6818, 0.7917, 0.6818, 0.7917, 0.6818, 0.875, 0.6818, 0.875, 0.7045, 0.7917, 0.7045, 0.7917, 0.7045, 0.875, 0.7045, 0.875, 0.7273, 0.7917, 0.7273, 0.625, 0.7045, 0.7083, 0.7045, 0.7083, 0.7273, 0.625, 0.7273, 0.7083, 0.7045, 0.7917, 0.7045, 0.7917, 0.7273, 0.7083, 0.7273, 0.625, 0.6818, 0.7083, 0.6818, 0.7083, 0.7045, 0.625, 0.7045, 0.5218, 0.3345, 0.5473, 0.3345, 0.5473, 0.3671, 0.5218, 0.3671, 0.625, 0.6591, 0.7083, 0.6591, 0.7083, 0.6818, 0.625, 0.6818, 0.7083, 0.6591, 0.7917, 0.6591, 0.7917, 0.6818, 0.7083, 0.6818, 0.625, 0.6364, 0.7083, 0.6364, 0.7083, 0.6591, 0.625, 0.6591, 0.5218, 0.2693, 0.5473, 0.2693, 0.5473, 0.3019, 0.5218, 0.3019, 0.625, 0.6136, 0.7083, 0.6136, 0.7083, 0.6364, 0.625, 0.6364, 0.7083, 0.6136, 0.7917, 0.6136, 0.7917, 0.6364, 0.7083, 0.6364, 0.625, 0.5909, 0.7083, 0.5909, 0.7083, 0.6136, 0.625, 0.6136, 0.5218, 0.204, 0.5473, 0.204, 0.5473, 0.2367, 0.5218, 0.2367, 0.625, 0.5682, 0.7083, 0.5682, 0.7083, 0.5909, 0.625, 0.5909, 0.7083, 0.5682, 0.7917, 0.5682, 0.7917, 0.5909, 0.7083, 0.5909, 0.625, 0.5455, 0.7083, 0.5455, 0.7083, 0.5682, 0.625, 0.5682, 0.625, 0.5227, 0.7083, 0.5227, 0.7083, 0.5455, 0.625, 0.5455, 0.7083, 0.5227, 0.7917, 0.5227, 0.7917, 0.5455, 0.7083, 0.5455, 0.625, 0.5, 0.7083, 0.5, 0.7083, 0.5227, 0.625, 0.5227, 0.5218, 0.07363, 0.5473, 0.07363, 0.5473, 0.1062, 0.5218, 0.1062, 0.625, 0.7273, 0.7083, 0.7273, 0.7083, 0.75, 0.625, 0.75, 0.5218, 0.3997, 0.5473, 0.3997, 0.5473, 0.4323, 0.5218, 0.4323, 0.7083, 0.6818, 0.7917, 0.6818, 0.7917, 0.6818, 0.7083, 0.6818, 0.7917, 0.6818, 0.7917, 0.7045, 0.7917, 0.7045, 0.7917, 0.6818, 0.7917, 0.7045, 0.7083, 0.7045, 0.7083, 0.7045, 0.7917, 0.7045, 0.7083, 0.7045, 0.7083, 0.6818, 0.7083, 0.6818, 0.7083, 0.7045, 0.7083, 0.6364, 0.7917, 0.6364, 0.7917, 0.6364, 0.7083, 0.6364, 0.7917, 0.6364, 0.7917, 0.6591, 0.7917, 0.6591, 0.7917, 0.6364, 0.7917, 0.6591, 0.7083, 0.6591, 0.7083, 0.6591, 0.7917, 0.6591, 0.7083, 0.6591, 0.7083, 0.6364, 0.7083, 0.6364, 0.7083, 0.6591, 0.7083, 0.5909, 0.7917, 0.5909, 0.7917, 0.5909, 0.7083, 0.5909, 0.7917, 0.5909, 0.7917, 0.6136, 0.7917, 0.6136, 0.7917, 0.5909, 0.7917, 0.6136, 0.7083, 0.6136, 0.7083, 0.6136, 0.7917, 0.6136, 0.7083, 0.6136, 0.7083, 0.5909, 0.7083, 0.5909, 0.7083, 0.6136, 0.7083, 0.5455, 0.7917, 0.5455, 0.7917, 0.5455, 0.7083, 0.5455, 0.7917, 0.5455, 0.7917, 0.5682, 0.7917, 0.5682, 0.7917, 0.5455, 0.7917, 0.5682, 0.7083, 0.5682, 0.7083, 0.5682, 0.7917, 0.5682, 0.7083, 0.5682, 0.7083, 0.5455, 0.7083, 0.5455, 0.7083, 0.5682, 0.7083, 0.5, 0.7917, 0.5, 0.7917, 0.5, 0.7083, 0.5, 0.7917, 0.5, 0.7917, 0.5227, 0.7917, 0.5227, 0.7917, 0.5, 0.7917, 0.5227, 0.7083, 0.5227, 0.7083, 0.5227, 0.7917, 0.5227, 0.7083, 0.5227, 0.7083, 0.5, 0.7083, 0.5, 0.7083, 0.5227, 0.7083, 0.7273, 0.7917, 0.7273, 0.7917, 0.7273, 0.7083, 0.7273, 0.7917, 0.7273, 0.7917, 0.75, 0.7917, 0.75, 0.7917, 0.7273, 0.7917, 0.75, 0.7083, 0.75, 0.7083, 0.75, 0.7917, 0.75, 0.7083, 0.75, 0.7083, 0.7273, 0.7083, 0.7273, 0.7083, 0.75, 0.5218, 0.1388, 0.5473, 0.1388, 0.5473, 0.1714, 0.5218, 0.1714])
me_cube_011.materials.append(mat_paintedmetal_colorable_001)
me_cube_011.materials.append(mat_emissivespectrumatlas)
me_cube_011.update()
me_cube_012 = bpy.data.meshes.new('Cube.012')
me_cube_012.from_pydata([(-1.0, -0.9945, -3.677), (-1.0, -1.0, 1.0), (-1.0, 1.0, -1.0), (-1.0, 1.0, 1.0), (1.0, -0.9945, -3.677), (1.0, -1.0, 1.0), (1.0, 1.0, -1.0), (1.0, 1.0, 1.0), (-1.0, -0.8182, 1.0), (-1.0, -0.6364, 1.0), (-1.0, -0.4545, 1.0), (-1.0, -0.2727, 1.0), (-1.0, -0.09091, 1.0), (-1.0, 0.09091, 1.0), (-1.0, 0.2727, 1.0), (-1.0, 0.4545, 1.0), (-1.0, 0.6364, 1.0), (-1.0, 0.8182, 1.0), (1.0, 0.8182, 1.0), (1.0, 0.6364, 1.0), (1.0, 0.4545, 1.0), (1.0, 0.2727, 1.0), (1.0, 0.09091, 1.0), (1.0, -0.09091, 1.0), (1.0, -0.2727, 1.0), (1.0, -0.4545, 1.0), (1.0, -0.6364, 1.0), (1.0, -0.8182, 1.0), (-0.645, 1.0, 1.0), (0.645, 1.0, 1.0), (0.645, -1.0, 1.0), (-0.645, -1.0, 1.0), (-0.645, 0.8182, 1.0), (0.645, 0.8182, 1.0), (-0.645, 0.6364, 1.0), (0.645, 0.6364, 1.0), (-0.645, 0.4545, 1.0), (0.645, 0.4545, 1.0), (-0.645, 0.2727, 1.0), (0.645, 0.2727, 1.0), (-0.645, 0.09091, 1.0), (0.645, 0.09091, 1.0), (-0.645, -0.09091, 1.0), (0.645, -0.09091, 1.0), (-0.645, -0.2727, 1.0), (0.645, -0.2727, 1.0), (-0.645, -0.4545, 1.0), (0.645, -0.4545, 1.0), (-0.645, -0.6364, 1.0), (0.645, -0.6364, 1.0), (-0.645, -0.8182, 1.0), (0.645, -0.8182, 1.0), (0.645, -0.4386, 0.494), (-0.645, -0.4386, 0.494), (-0.645, -0.6523, 0.494), (0.645, -0.6523, 0.494), (0.645, -0.075, 0.494), (-0.645, -0.075, 0.494), (-0.645, -0.2886, 0.494), (0.645, -0.2886, 0.494), (0.645, 0.2886, 0.494), (-0.645, 0.2886, 0.494), (-0.645, 0.075, 0.494), (0.645, 0.075, 0.494), (0.645, 0.6364, 0.494), (-0.645, 0.6364, 0.494), (-0.645, 0.4545, 0.494), (0.645, 0.4545, 0.494), (0.645, 1.016, 0.494), (-0.645, 1.016, 0.494), (-0.645, 0.8023, 0.494), (0.645, 0.8023, 0.494), (0.645, -0.8023, 0.494), (-0.645, -0.8023, 0.494), (-0.645, -1.016, 0.494), (0.645, -1.016, 0.494), (0.645, 0.6523, 0.494), (-0.645, 0.6523, 0.494), (-0.645, 0.4386, 0.494), (0.645, 0.4386, 0.494)], [], [(0, 1, 8, 9, 10, 11, 12, 13, 14, 15, 16, 17, 3, 2), (2, 3, 28, 29, 7, 6), (6, 7, 18, 19, 20, 21, 22, 23, 24, 25, 26, 27, 5, 4), (4, 5, 30, 31, 1, 0), (2, 6, 4, 0), (50, 8, 1, 31), (28, 3, 17, 32), (32, 17, 16, 34), (34, 16, 15, 36), (36, 15, 14, 38), (38, 14, 13, 40), (40, 13, 12, 42), (42, 12, 11, 44), (44, 11, 10, 46), (46, 10, 9, 48), (48, 9, 8, 50), (26, 49, 51, 27), (49, 48, 50, 51), (25, 47, 49, 26), (52, 53, 54, 55), (24, 45, 47, 25), (45, 44, 46, 47), (23, 43, 45, 24), (56, 57, 58, 59), (22, 41, 43, 23), (41, 40, 42, 43), (21, 39, 41, 22), (60, 61, 62, 63), (20, 37, 39, 21), (37, 36, 38, 39), (19, 35, 37, 20), (18, 33, 35, 19), (33, 32, 34, 35), (7, 29, 33, 18), (68, 69, 70, 71), (27, 51, 30, 5), (72, 73, 74, 75), (47, 46, 53, 52), (46, 48, 54, 53), (48, 49, 55, 54), (49, 47, 52, 55), (43, 42, 57, 56), (42, 44, 58, 57), (44, 45, 59, 58), (45, 43, 56, 59), (39, 38, 61, 60), (38, 40, 62, 61), (40, 41, 63, 62), (41, 39, 60, 63), (35, 34, 65, 64), (34, 36, 66, 65), (36, 37, 67, 66), (37, 35, 64, 67), (29, 28, 69, 68), (28, 32, 70, 69), (32, 33, 71, 70), (33, 29, 68, 71), (51, 50, 73, 72), (50, 31, 74, 73), (31, 30, 75, 74), (30, 51, 72, 75), (76, 77, 78, 79)])
me_cube_012.polygons.foreach_set('material_index', [0, 0, 0, 0, 0, 0, 0, 0, 0, 0, 0, 0, 0, 0, 0, 0, 0, 0, 0, 1, 0, 0, 0, 1, 0, 0, 0, 1, 0, 0, 0, 0, 0, 0, 1, 0, 1, 0, 0, 0, 0, 0, 0, 0, 0, 0, 0, 0, 0, 0, 0, 0, 0, 0, 0, 0, 0, 0, 0, 0, 0, 1])
_uv = me_cube_012.uv_layers.new(name='UVMap')
_uv.uv.foreach_set('vector', [0.375, 0.0, 0.625, 0.0, 0.625, 0.02273, 0.625, 0.04545, 0.625, 0.06818, 0.625, 0.09091, 0.625, 0.1136, 0.625, 0.1364, 0.625, 0.1591, 0.625, 0.1818, 0.625, 0.2045, 0.625, 0.2273, 0.625, 0.25, 0.375, 0.25, 0.375, 0.25, 0.625, 0.25, 0.625, 0.3333, 0.625, 0.4167, 0.625, 0.5, 0.375, 0.5, 0.375, 0.5, 0.625, 0.5, 0.625, 0.5227, 0.625, 0.5455, 0.625, 0.5682, 0.625, 0.5909, 0.625, 0.6136, 0.625, 0.6364, 0.625, 0.6591, 0.625, 0.6818, 0.625, 0.7045, 0.625, 0.7273, 0.625, 0.75, 0.375, 0.75, 0.375, 0.75, 0.625, 0.75, 0.625, 0.8333, 0.625, 0.9167, 0.625, 1.0, 0.375, 1.0, 0.125, 0.5, 0.375, 0.5, 0.375, 0.75, 0.125, 0.75, 0.7917, 0.7273, 0.875, 0.7273, 0.875, 0.75, 0.7917, 0.75, 0.7917, 0.5, 0.875, 0.5, 0.875, 0.5227, 0.7917, 0.5227, 0.7917, 0.5227, 0.875, 0.5227, 0.875, 0.5455, 0.7917, 0.5455, 0.7917, 0.5455, 0.875, 0.5455, 0.875, 0.5682, 0.7917, 0.5682, 0.7917, 0.5682, 0.875, 0.5682, 0.875, 0.5909, 0.7917, 0.5909, 0.7917, 0.5909, 0.875, 0.5909, 0.875, 0.6136, 0.7917, 0.6136, 0.7917, 0.6136, 0.875, 0.6136, 0.875, 0.6364, 0.7917, 0.6364, 0.7917, 0.6364, 0.875, 0.6364, 0.875, 0.6591, 0.7917, 0.6591, 0.7917, 0.6591, 0.875, 0.6591, 0.875, 0.6818, 0.7917, 0.6818, 0.7917, 0.6818, 0.875, 0.6818, 0.875, 0.7045, 0.7917, 0.7045, 0.7917, 0.7045, 0.875, 0.7045, 0.875, 0.7273, 0.7917, 0.7273, 0.625, 0.7045, 0.7083, 0.7045, 0.7083, 0.7273, 0.625, 0.7273, 0.7083, 0.7045, 0.7917, 0.7045, 0.7917, 0.7273, 0.7083, 0.7273, 0.625, 0.6818, 0.7083, 0.6818, 0.7083, 0.7045, 0.625, 0.7045, 0.5218, 0.3345, 0.5473, 0.3345, 0.5473, 0.3671, 0.5218, 0.3671, 0.625, 0.6591, 0.7083, 0.6591, 0.7083, 0.6818, 0.625, 0.6818, 0.7083, 0.6591, 0.7917, 0.6591, 0.7917, 0.6818, 0.7083, 0.6818, 0.625, 0.6364, 0.7083, 0.6364, 0.7083, 0.6591, 0.625, 0.6591, 0.5218, 0.2693, 0.5473, 0.2693, 0.5473, 0.3019, 0.5218, 0.3019, 0.625, 0.6136, 0.7083, 0.6136, 0.7083, 0.6364, 0.625, 0.6364, 0.7083, 0.6136, 0.7917, 0.6136, 0.7917, 0.6364, 0.7083, 0.6364, 0.625, 0.5909, 0.7083, 0.5909, 0.7083, 0.6136, 0.625, 0.6136, 0.5218, 0.204, 0.5473, 0.204, 0.5473, 0.2367, 0.5218, 0.2367, 0.625, 0.5682, 0.7083, 0.5682, 0.7083, 0.5909, 0.625, 0.5909, 0.7083, 0.5682, 0.7917, 0.5682, 0.7917, 0.5909, 0.7083, 0.5909, 0.625, 0.5455, 0.7083, 0.5455, 0.7083, 0.5682, 0.625, 0.5682, 0.625, 0.5227, 0.7083, 0.5227, 0.7083, 0.5455, 0.625, 0.5455, 0.7083, 0.5227, 0.7917, 0.5227, 0.7917, 0.5455, 0.7083, 0.5455, 0.625, 0.5, 0.7083, 0.5, 0.7083, 0.5227, 0.625, 0.5227, 0.5218, 0.07363, 0.5473, 0.07363, 0.5473, 0.1062, 0.5218, 0.1062, 0.625, 0.7273, 0.7083, 0.7273, 0.7083, 0.75, 0.625, 0.75, 0.5218, 0.3997, 0.5473, 0.3997, 0.5473, 0.4323, 0.5218, 0.4323, 0.7083, 0.6818, 0.7917, 0.6818, 0.7917, 0.6818, 0.7083, 0.6818, 0.7917, 0.6818, 0.7917, 0.7045, 0.7917, 0.7045, 0.7917, 0.6818, 0.7917, 0.7045, 0.7083, 0.7045, 0.7083, 0.7045, 0.7917, 0.7045, 0.7083, 0.7045, 0.7083, 0.6818, 0.7083, 0.6818, 0.7083, 0.7045, 0.7083, 0.6364, 0.7917, 0.6364, 0.7917, 0.6364, 0.7083, 0.6364, 0.7917, 0.6364, 0.7917, 0.6591, 0.7917, 0.6591, 0.7917, 0.6364, 0.7917, 0.6591, 0.7083, 0.6591, 0.7083, 0.6591, 0.7917, 0.6591, 0.7083, 0.6591, 0.7083, 0.6364, 0.7083, 0.6364, 0.7083, 0.6591, 0.7083, 0.5909, 0.7917, 0.5909, 0.7917, 0.5909, 0.7083, 0.5909, 0.7917, 0.5909, 0.7917, 0.6136, 0.7917, 0.6136, 0.7917, 0.5909, 0.7917, 0.6136, 0.7083, 0.6136, 0.7083, 0.6136, 0.7917, 0.6136, 0.7083, 0.6136, 0.7083, 0.5909, 0.7083, 0.5909, 0.7083, 0.6136, 0.7083, 0.5455, 0.7917, 0.5455, 0.7917, 0.5455, 0.7083, 0.5455, 0.7917, 0.5455, 0.7917, 0.5682, 0.7917, 0.5682, 0.7917, 0.5455, 0.7917, 0.5682, 0.7083, 0.5682, 0.7083, 0.5682, 0.7917, 0.5682, 0.7083, 0.5682, 0.7083, 0.5455, 0.7083, 0.5455, 0.7083, 0.5682, 0.7083, 0.5, 0.7917, 0.5, 0.7917, 0.5, 0.7083, 0.5, 0.7917, 0.5, 0.7917, 0.5227, 0.7917, 0.5227, 0.7917, 0.5, 0.7917, 0.5227, 0.7083, 0.5227, 0.7083, 0.5227, 0.7917, 0.5227, 0.7083, 0.5227, 0.7083, 0.5, 0.7083, 0.5, 0.7083, 0.5227, 0.7083, 0.7273, 0.7917, 0.7273, 0.7917, 0.7273, 0.7083, 0.7273, 0.7917, 0.7273, 0.7917, 0.75, 0.7917, 0.75, 0.7917, 0.7273, 0.7917, 0.75, 0.7083, 0.75, 0.7083, 0.75, 0.7917, 0.75, 0.7083, 0.75, 0.7083, 0.7273, 0.7083, 0.7273, 0.7083, 0.75, 0.5218, 0.1388, 0.5473, 0.1388, 0.5473, 0.1714, 0.5218, 0.1714])
me_cube_012.materials.append(mat_paintedmetal_colorable_001)
me_cube_012.materials.append(mat_emissivespectrumatlas)
me_cube_012.update()
me_plane_012 = bpy.data.meshes.new('Plane.012')
me_plane_012.from_pydata([(0.0003445, 0.0003445, 0.0), (-0.0003445, 0.0003445, 0.0), (0.0003445, -0.0003445, 0.0), (-0.0003445, -0.0003445, 0.0)], [], [(0, 1, 3, 2)])
_uv = me_plane_012.uv_layers.new(name='UVMap')
_uv.uv.foreach_set('vector', [0.0, 0.0, 1.0, 0.0, 1.0, 1.0, 0.0, 1.0])
me_plane_012.update()
me_plane_013 = bpy.data.meshes.new('Plane.013')
me_plane_013.from_pydata([(-0.0008079, -0.0008079, 0.0), (0.0008079, -0.0008079, 0.0), (-0.0008079, 0.0008079, 0.0), (0.0008079, 0.0008079, 0.0)], [], [(0, 1, 3, 2)])
_uv = me_plane_013.uv_layers.new(name='UVMap')
_uv.uv.foreach_set('vector', [0.0, 0.0, 1.0, 0.0, 1.0, 1.0, 0.0, 1.0])
me_plane_013.update()
me_cone_010 = bpy.data.meshes.new('Cone.010')
me_cone_010.from_pydata([(-0.001876, 0.001876, 0.6369), (-0.001876, -0.001876, 0.6369), (0.001876, -0.001876, 0.6369), (0.001876, 0.001876, 0.6369), (0.001876, -0.001876, -0.6369), (-0.001876, -0.001876, -0.6369), (-0.001876, 0.001876, -0.6369), (0.001876, 0.001876, -0.6369), (0.001875, 0.6376, -0.001208), (-0.001875, 0.6376, -0.001208), (-0.001875, 0.6376, 0.001208), (0.001875, 0.6376, 0.001208), (0.6376, 0.001875, 0.001208), (0.6376, -0.001875, 0.001208), (0.6376, -0.001875, -0.001208), (0.6376, 0.001875, -0.001208), (0.001875, -0.6376, 0.001208), (-0.001875, -0.6376, 0.001208), (-0.001875, -0.6376, -0.001208), (0.001875, -0.6376, -0.001208), (-0.6376, -0.001875, 0.001208), (-0.6376, 0.001875, 0.001208), (-0.6376, 0.001875, -0.001208), (-0.6376, -0.001875, -0.001208)], [], [(15, 7, 8), (21, 10, 9, 22), (19, 4, 14), (23, 5, 18), (21, 0, 10), (13, 2, 16), (17, 1, 20), (13, 16, 19, 14), (17, 20, 23, 18), (11, 12, 15, 8), (9, 6, 22), (0, 1, 2, 3), (4, 5, 6, 7), (9, 10, 11, 8), (13, 14, 15, 12), (17, 18, 19, 16), (21, 22, 23, 20), (14, 4, 7, 15), (6, 9, 8, 7), (10, 0, 3, 11), (2, 13, 12, 3), (20, 1, 0, 21), (5, 23, 22, 6), (1, 17, 16, 2), (18, 5, 4, 19), (11, 3, 12)])
_uv = me_cone_010.uv_layers.new(name='UVMap')
_uv.uv.foreach_set('vector', [-0.4398, 0.5879, -0.4453, 0.5879, -0.4453, 0.5824, -0.4508, 0.9604, -0.4453, 0.955, -0.4453, 0.955, -0.4508, 0.9604, -0.4453, 0.5934, -0.4453, 0.5879, -0.4398, 0.5879, -0.4508, 0.5879, -0.4453, 0.5879, -0.4453, 0.5934, -0.4398, 0.5879, -0.4453, 0.5879, -0.4453, 0.5824, -0.4508, 0.5879, -0.4453, 0.5879, -0.4453, 0.5934, -0.4453, 0.5934, -0.4453, 0.5879, -0.4398, 0.5879, -0.4398, 0.9605, -0.4453, 0.9659, -0.4453, 0.9659, -0.4398, 0.9605, -0.4453, 0.9659, -0.4508, 0.9605, -0.4508, 0.9605, -0.4453, 0.9659, -0.4453, 0.955, -0.4398, 0.9604, -0.4398, 0.9604, -0.4453, 0.955, -0.4453, 0.5824, -0.4453, 0.5879, -0.4508, 0.5879, -0.4453, 0.9604, -0.4453, 0.9605, -0.4453, 0.9605, -0.4453, 0.9604, -0.4453, 0.9605, -0.4453, 0.9605, -0.4453, 0.9604, -0.4453, 0.9604, -0.4453, 0.955, -0.4453, 0.955, -0.4453, 0.955, -0.4453, 0.955, -0.4398, 0.9605, -0.4398, 0.9605, -0.4398, 0.9604, -0.4398, 0.9604, -0.4453, 0.9659, -0.4453, 0.9659, -0.4453, 0.9659, -0.4453, 0.9659, -0.4508, 0.9604, -0.4508, 0.9604, -0.4508, 0.9605, -0.4508, 0.9605, -0.4398, 0.9605, -0.4453, 0.9605, -0.4453, 0.9604, -0.4398, 0.9604, -0.4453, 0.9604, -0.4453, 0.955, -0.4453, 0.955, -0.4453, 0.9604, -0.4453, 0.955, -0.4453, 0.9604, -0.4453, 0.9604, -0.4453, 0.955, -0.4453, 0.9605, -0.4508, 0.9605, -0.4508, 0.9604, -0.4453, 0.9604, -0.4398, 0.9605, -0.4453, 0.9605, -0.4453, 0.9604, -0.4398, 0.9604, -0.4453, 0.9605, -0.4508, 0.9605, -0.4508, 0.9604, -0.4453, 0.9604, -0.4453, 0.9605, -0.4453, 0.9659, -0.4453, 0.9659, -0.4453, 0.9605, -0.4453, 0.9659, -0.4453, 0.9605, -0.4453, 0.9605, -0.4453, 0.9659, -0.4453, 0.5824, -0.4453, 0.5879, -0.4508, 0.5879])
me_cone_010.materials.append(mat_emissivespectrumatlas_003)
me_cone_010.update()
me_cone_009 = bpy.data.meshes.new('Cone.009')
me_cone_009.from_pydata([(-1.25, 1.25, -1.668), (1.25, 1.25, -1.668), (1.25, -1.25, -1.668), (-1.25, -1.25, -1.668), (-6.33e-09, 2.371e-08, 0.8317)], [], [(0, 4, 1), (1, 4, 2), (0, 1, 2, 3), (2, 4, 3), (3, 4, 0)])
_uv = me_cone_009.uv_layers.new(name='UVMap')
_uv.uv.foreach_set('vector', [0.25, 0.49, 0.25, 0.25, 0.49, 0.25, 0.49, 0.25, 0.25, 0.25, 0.25, 0.01, 0.75, 0.49, 0.99, 0.25, 0.75, 0.01, 0.51, 0.25, 0.25, 0.01, 0.25, 0.25, 0.01, 0.25, 0.01, 0.25, 0.25, 0.25, 0.25, 0.49])
me_cone_009.update()

# ---- objects
ob_cone_004 = bpy.data.objects.new('Cone.004', me_cone_006)
ob_cone_006 = bpy.data.objects.new('Cone.006', me_cone_008)
ob_subpart_azimuth = bpy.data.objects.new('subpart_azimuth', None)
ob_cube_005 = bpy.data.objects.new('Cube.005', me_cube_009)
ob_cube_006 = bpy.data.objects.new('Cube.006', me_cube_010)
ob_cube_007 = bpy.data.objects.new('Cube.007', me_cube_011)
ob_cube_008 = bpy.data.objects.new('Cube.008', me_cube_012)
ob_subpart_crystal = bpy.data.objects.new('subpart_crystal', None)
ob_plane_006__l__005 = bpy.data.objects.new('Plane.006 (L).005', me_plane_012)
ob_subpart_elevation_003__l__001 = bpy.data.objects.new('subpart_elevation.003 (L).001', None)
ob_plane_006__l__006 = bpy.data.objects.new('Plane.006 (L).006', me_plane_013)
ob_muzzle_003__l__004 = bpy.data.objects.new('Muzzle.003 (L).004', None)
ob_cone_005__l = bpy.data.objects.new('Cone.005 (L)', me_cone_010)
ob_cone_007 = bpy.data.objects.new('Cone.007', me_cone_009)

# ---- transforms, parenting, visibility, modifiers, constraints
ob_cone_004.location = (-8.067e-09, -3.121e-08, -1.137)
ob_cone_004.rotation_euler = (0.0, 0.0, 0.7854)
ob_cone_004.scale = (2.121, 2.121, 1.5)
ob_cone_006.parent = ob_cone_004
ob_cone_006.matrix_parent_inverse = Matrix(((1.0, 1.0, 0.0, 3.927e-08), (-1.0, 1.0, -0.0, 2.314e-08), (-0.0, -0.0, 1.0, 0.3414), (-0.0, 0.0, -0.0, 1.0)))
ob_cone_006.location = (-4.345e-09, 0.0, -1.02)
ob_cone_006.scale = (1.061, 1.061, 0.7071)
ob_subpart_azimuth.parent = ob_cone_004
ob_subpart_azimuth.matrix_parent_inverse = Matrix(((0.3333, 0.3333, 0.0, 1.309e-08), (-0.3333, 0.3333, -0.0, 7.713e-09), (-0.0, -0.0, 0.6667, 0.7579), (-0.0, 0.0, -0.0, 1.0)))
ob_subpart_azimuth.location = (1.613e-08, 6.241e-08, -0.6248)
ob_subpart_azimuth.rotation_euler = (0.0, 0.0, -3.142)
ob_subpart_azimuth.empty_display_type = 'ARROWS'
ob_cube_005.parent = ob_cone_004
ob_cube_005.matrix_parent_inverse = Matrix(((1.0, 1.0, 0.0, 3.927e-08), (-1.0, 1.0, -0.0, 2.314e-08), (-0.0, -0.0, 1.0, 0.3414), (-0.0, 0.0, -0.0, 1.0)))
ob_cube_005.location = (0.5584, -0.5584, -1.104)
ob_cube_005.rotation_euler = (-0.05236, 1.863e-09, 3.927)
ob_cube_005.scale = (0.08939, 0.4726, 0.01845)
ob_cube_006.parent = ob_cone_004
ob_cube_006.matrix_parent_inverse = Matrix(((1.0, 1.0, 0.0, 3.927e-08), (-1.0, 1.0, -0.0, 2.314e-08), (-0.0, -0.0, 1.0, 0.3414), (-0.0, 0.0, -0.0, 1.0)))
ob_cube_006.location = (-0.5584, -0.5584, -1.104)
ob_cube_006.rotation_euler = (-0.05236, 1.863e-09, 2.356)
ob_cube_006.scale = (0.08939, 0.4726, 0.01845)
ob_cube_007.parent = ob_cone_004
ob_cube_007.matrix_parent_inverse = Matrix(((1.0, 1.0, 0.0, 3.927e-08), (-1.0, 1.0, -0.0, 2.314e-08), (-0.0, -0.0, 1.0, 0.3414), (-0.0, 0.0, -0.0, 1.0)))
ob_cube_007.location = (0.5584, 0.5584, -1.104)
ob_cube_007.rotation_euler = (-0.05236, 1.863e-09, 5.498)
ob_cube_007.scale = (0.08939, 0.4726, 0.01845)
ob_cube_008.parent = ob_cone_004
ob_cube_008.matrix_parent_inverse = Matrix(((1.0, 1.0, 0.0, 3.927e-08), (-1.0, 1.0, -0.0, 2.314e-08), (-0.0, -0.0, 1.0, 0.3414), (-0.0, 0.0, -0.0, 1.0)))
ob_cube_008.location = (-0.5584, 0.5584, -1.104)
ob_cube_008.rotation_euler = (-0.05236, 1.863e-09, 0.7854)
ob_cube_008.scale = (0.08939, 0.4726, 0.01845)
ob_subpart_crystal.parent = ob_cone_004
ob_subpart_crystal.matrix_parent_inverse = Matrix(((0.3333, 0.3333, 0.0, 1.309e-08), (-0.3333, 0.3333, -0.0, 7.713e-09), (-0.0, -0.0, 0.6667, 0.7579), (-0.0, 0.0, -0.0, 1.0)))
ob_subpart_crystal.location = (0.0, 0.0, -1.855)
ob_subpart_crystal.empty_display_type = 'ARROWS'
ob_plane_006__l__005.parent = ob_subpart_azimuth
ob_plane_006__l__005.location = (0.0, 0.0, 0.0)
ob_plane_006__l__005.lock_location = (True, True, True)
ob_plane_006__l__005.lock_rotation = (True, True, True)
ob_plane_006__l__005.lock_scale = (True, True, True)
ob_plane_006__l__005.hide_select = True
ob_subpart_elevation_003__l__001.parent = ob_subpart_azimuth
ob_subpart_elevation_003__l__001.location = (0.0, 0.0, 0.0)
ob_subpart_elevation_003__l__001.lock_location = (True, True, True)
ob_subpart_elevation_003__l__001.lock_rotation = (True, True, True)
ob_subpart_elevation_003__l__001.lock_scale = (True, True, True)
ob_subpart_elevation_003__l__001.empty_display_type = 'ARROWS'
ob_subpart_elevation_003__l__001.hide_select = True
ob_plane_006__l__006.parent = ob_subpart_elevation_003__l__001
ob_plane_006__l__006.location = (0.0, 0.0, 0.0)
ob_plane_006__l__006.lock_location = (True, True, True)
ob_plane_006__l__006.lock_rotation = (True, True, True)
ob_plane_006__l__006.lock_scale = (True, True, True)
ob_plane_006__l__006.hide_select = True
ob_muzzle_003__l__004.parent = ob_subpart_elevation_003__l__001
ob_muzzle_003__l__004.location = (0.0, 0.0, 0.0)
ob_muzzle_003__l__004.lock_location = (True, True, True)
ob_muzzle_003__l__004.lock_rotation = (True, True, True)
ob_muzzle_003__l__004.lock_scale = (True, True, True)
ob_muzzle_003__l__004.empty_display_type = 'CONE'
ob_muzzle_003__l__004.hide_select = True
ob_cone_005__l.parent = ob_subpart_crystal
ob_cone_005__l.location = (0.0, 0.0, 0.0)
ob_cone_005__l.lock_location = (True, True, True)
ob_cone_005__l.lock_rotation = (True, True, True)
ob_cone_005__l.lock_scale = (True, True, True)
ob_cone_005__l.hide_select = True
ob_cone_007.location = (0.0, 0.0, 0.0)
ob_cone_007.scale = (3.0, 3.0, 1.5)

# ---- collection membership
col_main__trianglebase3x3.objects.link(ob_cone_004)
col_main__trianglebase3x3.objects.link(ob_cone_006)
col_main__trianglebase3x3.objects.link(ob_subpart_azimuth)
col_main__trianglebase3x3.objects.link(ob_cube_005)
col_main__trianglebase3x3.objects.link(ob_cube_006)
col_main__trianglebase3x3.objects.link(ob_cube_007)
col_main__trianglebase3x3.objects.link(ob_cube_008)
col_main__trianglebase3x3.objects.link(ob_subpart_crystal)
col_main__trianglebase3x3.objects.link(ob_plane_006__l__005)
col_main__trianglebase3x3.objects.link(ob_subpart_elevation_003__l__001)
col_main__trianglebase3x3.objects.link(ob_plane_006__l__006)
col_main__trianglebase3x3.objects.link(ob_muzzle_003__l__004)
col_main__trianglebase3x3.objects.link(ob_cone_005__l)
col_collision___main__trianglebase3x3.objects.link(ob_cone_007)

# ---- scene / render settings (as saved in the file)
scene.frame_start = 1; scene.frame_end = 250; scene.frame_set(0)
scene.render.engine = 'BLENDER_EEVEE_NEXT'
scene.cycles.sampling_pattern = 'TABULATED_SOBOL'
scene.cycles.use_light_tree = False
scene.view_settings.view_transform = 'Filmic'
bpy.context.view_layer.update()

# ---- added for rendering (the .blend has no active camera and no usable light): camera, sun
cam_auto = bpy.data.cameras.new('AutoCamera')
cam_auto.lens = 50.0
cam_auto.sensor_width = 36.0
cam_auto.clip_end = 1000.0
ob_auto_camera = bpy.data.objects.new('AutoCamera', cam_auto)
scene.collection.objects.link(ob_auto_camera)
ob_auto_camera.location = (19.6906, -23.6287, 15.1251)
ob_auto_camera.rotation_euler = (1.09748, -7.21219e-08, 0.694738)
scene.camera = ob_auto_camera
light_auto_sun = bpy.data.lights.new('AutoSun', 'SUN')
light_auto_sun.energy = 3.0
light_auto_sun.angle = 0.0523599
ob_auto_sun = bpy.data.objects.new('AutoSun', light_auto_sun)
scene.collection.objects.link(ob_auto_sun)
ob_auto_sun.rotation_euler = (0.872665, 0.174533, 0.523599)
bpy.context.view_layer.update()
